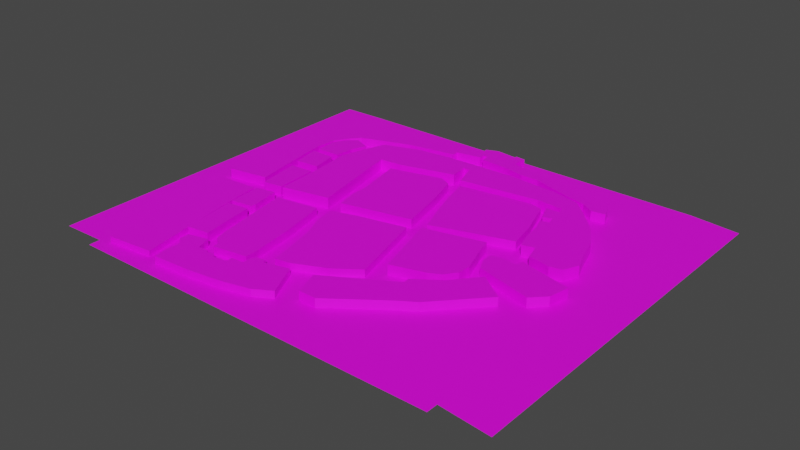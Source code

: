 # Source: old_town.blend  (saved by Blender 3.4.6; exported with 4.5.12 LTS)
import bpy
from mathutils import Matrix  # noqa: F401  (used for matrix-valued properties, if any)

bpy.ops.wm.read_factory_settings(use_empty=True)
scene = bpy.context.scene
scene.name = 'Scene'

# ---- collections
col_collection = bpy.data.collections.new('Collection'); scene.collection.children.link(col_collection)

# ---- images (referenced by path relative to the original .blend; pixels are not part of the script)
import os
ASSET_DIR = os.environ.get("B2B_ASSET_DIR", "")  # directory of the original .blend (textures are referenced by path, not embedded)
HERE = os.path.dirname(os.path.abspath(__file__))  # packed textures are extracted next to this script under _unpacked/

def load_image(name, relpath, width, height, colorspace="sRGB"):
    """Load a texture the original file referenced (path relative to the .blend, or extracted next to this script)."""
    p = next((c for c in (os.path.join(HERE, relpath), os.path.join(ASSET_DIR, relpath)) if relpath and os.path.exists(c)), "")
    if p:
        img = bpy.data.images.load(p, check_existing=True)
        img.name = name
    else:  # same state as the original file: an image datablock whose file is absent (Cycles renders it pink)
        img = bpy.data.images.new(name, width, height)
        img.source = "FILE"
        img.filepath = "//" + (relpath or name)
    img.colorspace_settings.name = colorspace
    return img
img_paving_cobble_png = load_image('Paving-Cobble.png', 'Paving-Cobble.png', 1024, 1024, 'sRGB')
img_brick_tan_2_png = load_image('Brick-Tan-2.png', 'Brick-Tan-2.png', 1024, 1024, 'sRGB')
img_wood_mid_png = load_image('Wood-Mid.png', 'Wood-Mid.png', 1024, 1024, 'sRGB')

# ---- materials (node trees are filled in below, after node groups)
mat_street = bpy.data.materials.new('Street')
mat_street.use_transparent_shadow = False
mat_roof = bpy.data.materials.new('Roof')
mat_roof.alpha_threshold = 0.0
mat_roof.use_transparent_shadow = False
mat_roof.roughness = 0.5
mat_roof.line_color = (0.0, 0.0, 0.0, 1.0)
mat_wood = bpy.data.materials.new('Wood')
mat_wood.use_transparent_shadow = False
mat_wood.diffuse_color = (1.0, 1.0, 1.0, 1.0)

# ---- material node trees
mat_street.use_nodes = True; mat_street.node_tree.nodes.clear()
_N = mat_street.node_tree.nodes; _L = mat_street.node_tree.links
n0 = _N.new('ShaderNodeBsdfPrincipled'); n0.name = 'Principled BSDF'; n0.location = (10, 300)
n0.distribution = 'GGX'
n0.subsurface_method = 'RANDOM_WALK_SKIN'
n0.inputs[3].default_value = 1.45
n0.inputs[27].default_value = (0.0, 0.0, 0.0, 1.0)
n0.inputs[28].default_value = 1.0
n1 = _N.new('ShaderNodeOutputMaterial'); n1.name = 'Material Output'; n1.location = (300, 300)
n2 = _N.new('ShaderNodeTexImage'); n2.name = 'Image Texture'; n2.location = (-259, 186)
n2.image = img_paving_cobble_png
n3 = _N.new('ShaderNodeTexCoord'); n3.name = 'Texture Coordinate'; n3.location = (-686, 139)
n4 = _N.new('ShaderNodeMapping'); n4.name = 'Mapping'; n4.location = (-460, 249)
n4.vector_type = 'TEXTURE'
n4.inputs[3].default_value = (0.01, 0.01, 1.0)
_L.new(n0.outputs[0], n1.inputs[0])
_L.new(n2.outputs[0], n0.inputs[0])
_L.new(n4.outputs[0], n2.inputs[0])
_L.new(n3.outputs[2], n4.inputs[0])
n1.is_active_output = True
mat_roof.use_nodes = True; mat_roof.node_tree.nodes.clear()
_N = mat_roof.node_tree.nodes; _L = mat_roof.node_tree.links
n0 = _N.new('ShaderNodeOutputMaterial'); n0.name = 'Material Output'; n0.location = (300, 300)
n1 = _N.new('ShaderNodeBsdfPrincipled'); n1.name = 'Principled BSDF'; n1.location = (10, 300)
n1.distribution = 'GGX'
n1.subsurface_method = 'BURLEY'
n1.inputs[3].default_value = 1.45
n1.inputs[27].default_value = (0.0, 0.0, 0.0, 1.0)
n1.inputs[28].default_value = 1.0
n2 = _N.new('ShaderNodeTexImage'); n2.name = 'Image Texture.001'; n2.location = (-400, 195)
n2.image = img_brick_tan_2_png
n3 = _N.new('ShaderNodeTexCoord'); n3.name = 'Texture Coordinate'; n3.location = (-879, 108)
n4 = _N.new('ShaderNodeMapping'); n4.name = 'Mapping'; n4.location = (-653, 218)
n4.vector_type = 'TEXTURE'
n4.inputs[3].default_value = (0.1, 0.1, 1.0)
_L.new(n1.outputs[0], n0.inputs[0])
_L.new(n2.outputs[0], n1.inputs[0])
_L.new(n3.outputs[2], n4.inputs[0])
_L.new(n4.outputs[0], n2.inputs[0])
n0.is_active_output = True
mat_wood.use_nodes = True; mat_wood.node_tree.nodes.clear()
_N = mat_wood.node_tree.nodes; _L = mat_wood.node_tree.links
n0 = _N.new('ShaderNodeBsdfPrincipled'); n0.name = 'Principled BSDF'; n0.location = (0, 300)
n0.distribution = 'GGX'
n0.subsurface_method = 'BURLEY'
n0.inputs[3].default_value = 1.45
n0.inputs[27].default_value = (0.0, 0.0, 0.0, 1.0)
n0.inputs[28].default_value = 1.0
n1 = _N.new('ShaderNodeOutputMaterial'); n1.name = 'Material Output'; n1.location = (300, 300)
n2 = _N.new('ShaderNodeTexCoord'); n2.name = 'Texture Coordinate'; n2.location = (-686, 139)
n3 = _N.new('ShaderNodeTexImage'); n3.name = 'Image Texture'; n3.location = (-286, 149)
n3.image = img_wood_mid_png
n4 = _N.new('ShaderNodeMapping'); n4.name = 'Mapping'; n4.location = (-460, 249)
n4.vector_type = 'TEXTURE'
n4.inputs[3].default_value = (0.1, 0.1, 1.0)
_L.new(n0.outputs[0], n1.inputs[0])
_L.new(n2.outputs[2], n4.inputs[0])
_L.new(n3.outputs[0], n0.inputs[0])
_L.new(n4.outputs[0], n3.inputs[0])
n1.is_active_output = True

# ---- world
world_world = bpy.data.worlds.new('World'); scene.world = world_world
world_world.use_nodes = True; world_world.node_tree.nodes.clear()
_N = world_world.node_tree.nodes; _L = world_world.node_tree.links
n0 = _N.new('ShaderNodeOutputWorld'); n0.name = 'World Output'; n0.location = (300, 300)
n1 = _N.new('ShaderNodeBackground'); n1.name = 'Background'; n1.location = (10, 300)
n1.inputs[0].default_value = (0.05088, 0.05088, 0.05088, 1.0)
_L.new(n1.outputs[0], n0.inputs[0])
n0.is_active_output = True
world_world.color = (0.05088, 0.05088, 0.05088)
world_world.use_sun_shadow = False
world_world.sun_shadow_jitter_overblur = 0.0

# ---- meshes
me_plane_001 = bpy.data.meshes.new('Plane.001')
me_plane_001.from_pydata([(-1.0, -1.0, 0.0), (1.0, -1.0, 0.0), (-1.0, 1.0, 0.0), (1.0, 1.0, 0.0), (0.246, -0.3922, 0.0), (0.1411, -0.02393, 0.0), (0.4595, 0.05302, 0.0), (0.4806, -0.02738, 0.0), (0.5102, -0.1077, 0.0), (0.5332, -0.1795, 0.0), (0.5312, -0.2486, 0.0), (0.486, -0.3098, 0.0), (0.4245, -0.3409, 0.0), (0.07603, -0.07962, 0.0), (-0.2587, -0.366, 0.0), (0.06616, -0.04527, 0.0), (-0.3088, -0.2523, 0.0), (-0.3252, -0.1451, 0.0), (-0.1923, -0.1001, 0.0), (0.1836, -0.4714, 0.0), (0.05846, -0.5631, 0.0), (-0.1132, -0.6408, 0.0), (-0.1887, -0.6546, 0.0), (-0.2495, -0.3964, 0.0), (-0.3354, -0.4316, 0.0), (-0.5507, -0.6308, 0.0), (-0.396, -0.1676, 0.0), (-0.3695, -0.2762, 0.0), (-0.6049, -0.3344, 0.0), (-0.6276, -0.2035, 0.0), (-0.3002, -0.6765, 0.0), (-0.2998, -0.7246, 0.0), (-0.4843, -0.754, 0.0), (-0.49, -0.7154, 0.0), (-0.5335, -0.6873, 0.0), (-0.6641, -0.131, 0.0), (-0.4054, -0.07749, 0.0), (-0.4892, 0.342, 0.0), (-0.5075, 0.4433, 0.0), (-0.3816, 0.4567, 0.0), (-0.09638, 0.536, 0.0), (-0.1083, 0.6366, 0.0), (-0.07145, 0.6346, 0.0), (-0.02968, 0.5021, 0.0), (0.4013, 0.5614, 0.0), (0.4502, 0.5571, 0.0), (0.5397, 0.5549, 0.0), (0.5523, 0.5162, 0.0), (0.4792, 0.5126, 0.0), (0.5181, 0.4216, 0.0), (0.5624, 0.4363, 0.0), (0.5745, 0.3938, 0.0), (0.5281, 0.3836, 0.0), (0.5552, 0.3116, 0.0), (0.5704, 0.2068, 0.0), (0.5987, 0.1234, 0.0), (0.6645, 0.1415, 0.0), (0.6856, 0.06002, 0.0), (0.8033, 0.03525, 0.0), (0.869, 0.04862, 0.0), (0.9028, 0.1278, 0.0), (0.8659, 0.2266, 0.0), (0.8285, 0.3466, 0.0), (0.7589, 0.4606, 0.0), (0.6347, 0.591, 0.0), (0.5605, 0.6581, 0.0), (0.4074, 0.6912, 0.0), (0.1382, 0.7099, 0.0), (-0.08504, 0.7039, 0.0), (-0.2526, 0.6961, 0.0), (-0.4301, 0.675, 0.0), (-0.6274, 0.6076, 0.0), (-0.6699, 0.4838, 0.0), (-0.7048, 0.3553, 0.0), (-0.6797, 0.1351, 0.0), (-0.3365, -0.06166, 0.0), (0.04146, 0.02261, 0.0), (-0.0139, 0.2661, 0.0), (-0.07008, 0.455, 0.0), (-0.1321, 0.484, 0.0), (-0.416, 0.4116, 0.0), (-0.3623, 0.1541, 0.0), (-0.3622, 0.05722, 0.0), (0.5479, 0.1585, 0.0), (0.2486, 0.06846, 0.0), (0.1325, 0.02896, 0.0), (0.07537, 0.1818, 0.0), (0.02777, 0.3276, 0.0), (-0.008578, 0.4757, 0.0), (0.2367, 0.5134, 0.0), (0.3797, 0.5313, 0.0), (0.4472, 0.5169, 0.0), (0.516, 0.3124, 0.0), (1.264, -1.028, 0.0), (1.264, 0.9718, 0.0), (-1.0, -1.06, 0.0), (1.0, -1.06, 0.0), (-1.233, -1.006, 0.0), (-1.233, 0.9942, 0.0), (-0.8301, 0.102, 0.0), (-0.7014, 0.1126, 0.0), (-0.6908, -0.122, 0.0), (-0.7948, -0.1361, 0.0), (-0.8683, 0.3042, 0.0), (-0.7137, 0.1655, 0.0), (-0.7384, 0.3048, 0.0), (-0.8394, 0.1514, 0.0), (-0.728, 0.406, 0.0), (-0.7953, 0.553, 0.0), (-0.7328, 0.3418, 0.0), (-0.8648, 0.3378, 0.0), (-0.8674, 0.4518, 0.0), (-0.8409, 0.5115, 0.0), (-0.7819, 0.5652, 0.0), (-0.6931, 0.5314, 0.0), (-0.7249, 0.4479, 0.0), (-0.8964, 0.4525, 0.0), (-0.9329, 0.6456, 0.0), (-0.8168, 0.5998, 0.0), (-0.8696, 0.7151, 0.0), (-1.0, 0.5387, 0.0), (-1.0, -0.12, 0.0), (-1.05, -0.1283, 0.0), (-1.063, 0.4372, 0.0), (-1.079, 0.2038, 0.0), (-1.073, -0.02159, 0.0), (-1.062, -0.1211, 0.0), (-0.8336, -0.09254, 0.0), (-0.8648, 0.09776, 0.0), (-0.8893, 0.2562, 0.0), (-0.9039, 0.3782, 0.0), (-0.8926, 0.4896, 0.0), (-0.8429, 0.5699, 0.0), (-0.8973, 0.7025, 0.0), (-0.8025, 0.6163, 0.0), (-0.5346, 0.7118, 0.0), (-0.2747, 0.7575, 0.0), (-0.2707, 0.7774, 0.0), (-0.2747, 0.7933, 0.0), (-0.1374, 0.8192, 0.0), (-0.1361, 0.8503, 0.0), (-0.1109, 0.8503, 0.0), (-0.1082, 0.8033, 0.0), (0.04625, 0.792, 0.0), (0.1583, 0.7714, 0.0), (0.2584, 0.7714, 0.0), (0.4686, 0.7078, 0.0), (0.584, 0.6819, 0.0), (0.651, 0.6401, 0.0), (0.7252, 0.6514, 0.0), (0.6974, 0.723, 0.0), (0.647, 0.7277, 0.0), (0.6112, 0.723, 0.0), (0.4096, 0.7926, 0.0), (0.2624, 0.8364, 0.0), (0.1789, 0.8457, 0.0), (0.05156, 0.8643, 0.0), (0.06018, 0.9445, 0.0), (0.005805, 0.9505, 0.0), (0.004479, 0.9365, 0.0), (-0.1102, 0.9485, 0.0), (-0.1726, 0.9233, 0.0), (-0.1712, 0.8702, 0.0), (-0.3861, 0.8477, 0.0), (-0.585, 0.8278, 0.0), (-0.7401, 0.7827, 0.0), (-0.8449, 0.7263, 0.0), (-0.7266, -0.7661, 0.0), (-0.9486, -0.956, 0.0), (-1.0, -0.1966, 0.0), (-1.0, -0.6086, 0.0), (-1.046, -0.2026, 0.0), (-1.031, -0.3687, 0.0), (-0.8197, -0.186, 0.0), (-0.7852, -0.4334, 0.0), (-0.6932, -0.9555, 0.0), (-0.924, -0.9797, 0.0), (-0.9451, -0.9797, 0.0), (-0.7847, -0.1989, 0.0), (-0.6778, -0.1773, 0.0), (-0.6494, -0.3355, 0.0), (-0.6548, -0.3626, 0.0), (-0.7684, -0.3788, 0.0), (-0.5981, -0.6672, 0.0), (-0.6406, -0.6999, 0.0), (-0.5939, -0.694, 0.0), (-0.7563, -0.414, 0.0), (-0.6399, -0.3991, 0.0), (-0.7116, -0.7089, 0.0), (-0.6697, -0.7427, 0.0), (-0.5628, -0.717, 0.0), (-0.5371, -0.7968, 0.0), (-0.4817, -0.7914, 0.0), (-0.4722, -0.8036, 0.0), (-0.4357, -0.7968, 0.0), (-0.4167, -0.8158, 0.0), (-0.3667, -0.8077, 0.0), (-0.3423, -0.8009, 0.0), (-0.3477, -0.7711, 0.0), (-0.2787, -0.7657, 0.0), (-0.2787, -0.7238, 0.0), (-0.2666, -0.6954, 0.0), (-0.2152, -0.6886, 0.0), (-0.2084, -0.7089, 0.0), (-0.07853, -0.6737, 0.0), (0.009399, -0.8523, 0.0), (-0.08124, -0.9064, 0.0), (-0.226, -0.9416, 0.0), (-0.4086, -0.9673, 0.0), (-0.6223, -0.9795, 0.0), (-0.6345, -0.9024, 0.0), (-0.6318, -0.8293, 0.0), (-0.6697, -0.7955, 0.0), (0.07314, -0.7284, 0.0), (0.1356, -0.6069, 0.0), (0.5775, -0.2574, 0.0), (0.6662, -0.4134, 0.0), (0.7724, -0.299, 0.0), (0.629, -0.1962, 0.0), (0.09462, -0.7941, 0.0), (0.1907, -0.7968, 0.0), (0.4585, -0.5993, 0.0), (0.5464, -0.5425, 0.0), (0.514, -0.3328, 0.0), (0.3868, -0.4208, 0.0), (0.3909, -0.4559, 0.0), (0.04998, -0.6575, 0.0), (0.5708, -0.1516, 0.0), (0.5397, -0.08799, 0.0), (0.5397, -0.02982, 0.0), (0.5897, -0.01765, 0.0), (0.675, -0.02982, 0.0), (0.6844, 0.01076, 0.0), (0.9604, -0.05417, 0.0), (0.9387, -0.1624, 0.0), (0.8698, -0.2327, 0.0), (0.005805, 0.9528, 12.35), (0.004479, 0.9389, 12.35)], [], [(0, 1, 216, 222, 221, 220, 219, 213, 205, 206, 207, 208, 209, 210, 211, 212, 189, 167, 175, 176, 177, 168), (6, 7, 8, 228, 229, 230, 231, 232, 233, 1, 3, 60, 59, 58, 57, 56, 55, 54, 83, 84, 85, 86, 87, 88, 78, 77, 76, 5), (2, 119, 166, 165, 164, 163, 162, 161, 160, 159, 158, 157, 156, 155, 154, 153, 152, 151, 150, 149, 148, 147, 146, 145, 144, 143, 142, 141, 140, 139, 138, 137, 136, 135, 134, 118, 108, 113, 114, 115, 107, 73, 72, 71, 70, 69, 68, 67, 66, 65, 64, 63, 62, 61, 60, 3), (5, 76, 75, 82, 81, 80, 38, 37, 36, 35, 101, 102, 99, 106, 103, 116, 130, 129, 128, 127, 121, 169, 173, 178, 179, 180, 28, 29, 26, 27, 24, 14, 16, 17, 18, 15, 13), (78, 88, 89, 90, 91, 92, 83, 54, 53, 52, 51, 50, 49, 48, 47, 46, 45, 44, 43, 42, 41, 40, 39, 38, 80, 79), (3, 1, 93, 94), (1, 0, 95, 96), (0, 170, 172, 171, 169, 121, 122, 126, 125, 124, 123, 120, 2, 98, 97), (2, 117, 133, 119), (74, 104, 106, 99, 100, 101, 35), (120, 117, 2), (118, 132, 131, 116, 103, 105, 104, 74, 73, 107, 109, 110, 111, 112, 108), (168, 170, 0), (28, 180, 181, 182, 178, 173, 174, 167, 184, 188, 186, 187, 183, 25), (167, 189, 190, 191, 192, 193, 194, 195, 196, 197, 198, 199, 200, 201, 202, 203, 204, 205, 213, 226, 214, 4, 5, 13, 19, 20, 21, 22, 23, 14, 24, 30, 31, 32, 33, 34, 25, 183, 185, 184), (214, 225, 224, 223, 215, 9, 10, 11, 12, 4), (1, 233, 234, 235, 227, 228, 8, 9, 215, 218, 217, 216), (158, 159, 237, 236)])
_uv = me_plane_001.uv_layers.new(name='UVMap')
_uv.uv.foreach_set('vector', [0.3626, 0.001001, 0.3626, 0.3626, 0.001001, 0.3023, 0.0806, 0.2806, 0.1156, 0.2647, 0.2374, 0.2163, 0.2357, 0.1989, 0.1952, 0.195, 0.2716, 0.1835, 0.3049, 0.1671, 0.3266, 0.141, 0.3425, 0.1079, 0.35, 0.06929, 0.3024, 0.06709, 0.2574, 0.06758, 0.2366, 0.06073, 0.204, 0.06073, 0.2184, 0.05044, 0.3352, 0.05648, 0.3501, 0.01475, 0.3501, 0.01093, 0.3355, 0.0103, 0.18, 0.555, 0.1871, 0.5405, 0.1971, 0.526, 0.2071, 0.5295, 0.2071, 0.5401, 0.224, 0.5423, 0.2528, 0.5401, 0.256, 0.5474, 0.3492, 0.5357, 0.3626, 0.3646, 0.3626, 0.7263, 0.3298, 0.5686, 0.3184, 0.5542, 0.2962, 0.5518, 0.2564, 0.5563, 0.2492, 0.571, 0.227, 0.5678, 0.2174, 0.5828, 0.2099, 0.5741, 0.1087, 0.5578, 0.06946, 0.5507, 0.05015, 0.5783, 0.03407, 0.6047, 0.02178, 0.6315, 0.001001, 0.6277, 0.01998, 0.5936, 0.03869, 0.5495, 0.07238, 0.5411, 0.3646, 0.2713, 0.394, 0.1606, 0.3982, 0.1663, 0.416, 0.1942, 0.4432, 0.2198, 0.4787, 0.237, 0.5171, 0.256, 0.5158, 0.2777, 0.5266, 0.2908, 0.5475, 0.2912, 0.5475, 0.297, 0.5575, 0.297, 0.5575, 0.2637, 0.5809, 0.262, 0.5962, 0.262, 0.6237, 0.2508, 0.6615, 0.2315, 0.6679, 0.235, 0.6771, 0.2354, 0.6836, 0.2073, 0.6704, 0.1993, 0.6575, 0.2134, 0.6361, 0.2187, 0.5968, 0.2352, 0.5787, 0.2306, 0.558, 0.2339, 0.5298, 0.2315, 0.5284, 0.2506, 0.5239, 0.2495, 0.5243, 0.2367, 0.5, 0.2198, 0.501, 0.2135, 0.5007, 0.2051, 0.4546, 0.1745, 0.4081, 0.1232, 0.4058, 0.1158, 0.4107, 0.09761, 0.4128, 0.1032, 0.4296, 0.09343, 0.4255, 0.05776, 0.4258, 0.04048, 0.431, 0.02076, 0.4347, 0.07498, 0.4399, 0.1277, 0.4742, 0.1642, 0.5059, 0.181, 0.536, 0.1918, 0.5763, 0.2045, 0.6253, 0.2091, 0.6537, 0.2026, 0.6685, 0.1785, 0.6935, 0.1307, 0.7084, 0.08719, 0.7176, 0.03978, 0.7263, 0.001001, 0.7263, 0.3626, 0.6201, 0.3646, 0.6254, 0.3995, 0.5315, 0.5044, 0.5796, 0.5245, 0.6219, 0.5346, 0.7263, 0.5775, 0.7263, 0.6083, 0.6848, 0.5923, 0.5142, 0.5235, 0.4518, 0.5957, 0.4517, 0.6047, 0.4298, 0.6345, 0.5285, 0.6699, 0.5486, 0.6778, 0.611, 0.7024, 0.6716, 0.7263, 0.638, 0.7208, 0.5869, 0.7037, 0.5214, 0.6799, 0.443, 0.6507, 0.4059, 0.6979, 0.3724, 0.69, 0.4042, 0.6368, 0.4039, 0.6249, 0.4295, 0.595, 0.3646, 0.57, 0.3718, 0.5568, 0.4256, 0.5772, 0.4762, 0.5113, 0.4328, 0.492, 0.3701, 0.4656, 0.4103, 0.4494, 0.4524, 0.4763, 0.4968, 0.4923, 0.5365, 0.457, 0.5995, 0.385, 0.5859, 0.3784, 0.8469, 0.1388, 0.8301, 0.1566, 0.7835, 0.2312, 0.7582, 0.2751, 0.7567, 0.2977, 0.8417, 0.3366, 0.9081, 0.3595, 0.8834, 0.3626, 0.8374, 0.3491, 0.8078, 0.3345, 0.7976, 0.3484, 0.7797, 0.341, 0.7917, 0.3281, 0.7548, 0.3082, 0.7444, 0.3311, 0.7283, 0.3239, 0.738, 0.2953, 0.7419, 0.2794, 0.8205, 0.1477, 0.7651, 0.1234, 0.7686, 0.1115, 0.8131, 0.1237, 0.8834, 0.03983, 0.9046, 0.001001, 0.9081, 0.03267, 0.8411, 0.1167, 0.001001, 0.999, 0.3626, 0.999, 0.3626, 0.9101, 0.001001, 0.9101, 0.8172, 0.7263, 0.8172, 0.3646, 0.7283, 0.3646, 0.7283, 0.7263, 0.3646, 0.9987, 0.3646, 0.9814, 0.4128, 0.9708, 0.4357, 0.9634, 0.3646, 0.9631, 0.3646, 0.9597, 0.4429, 0.9601, 0.4614, 0.9598, 0.4779, 0.9554, 0.4871, 0.9454, 0.4624, 0.935, 0.3646, 0.9305, 0.3646, 0.9101, 0.7263, 0.9103, 0.7263, 0.999, 0.999, 0.7283, 0.9101, 0.7283, 0.9101, 0.8172, 0.999, 0.8172, 0.8071, 0.8192, 0.8172, 0.854, 0.8172, 0.999, 0.8023, 0.9947, 0.8012, 0.8467, 0.7318, 0.8646, 0.7283, 0.8354, 0.9081, 0.7293, 0.9081, 0.8172, 0.7293, 0.8172, 0.999, 0.9081, 0.9607, 0.9051, 0.8775, 0.8954, 0.8575, 0.8894, 0.8192, 0.8622, 0.9444, 0.8523, 0.9068, 0.8269, 0.9261, 0.8192, 0.999, 0.8582, 0.999, 0.8686, 0.9661, 0.8581, 0.8374, 0.8676, 0.8851, 0.8871, 0.9369, 0.8951, 0.999, 0.8985, 0.7283, 0.7283, 0.9071, 0.7283, 0.7283, 0.8162, 0.911, 0.4776, 0.9308, 0.4735, 0.9354, 0.4893, 0.9872, 0.487, 0.9803, 0.3762, 0.9949, 0.3646, 0.999, 0.5183, 0.999, 0.7263, 0.9555, 0.6953, 0.9879, 0.6932, 0.9846, 0.5096, 0.9316, 0.513, 0.934, 0.6801, 0.9101, 0.663, 0.7263, 0.9081, 0.7135, 0.8989, 0.6803, 0.8835, 0.6289, 0.8886, 0.6076, 0.8814, 0.5974, 0.8815, 0.585, 0.8764, 0.5673, 0.8761, 0.5497, 0.8693, 0.5426, 0.8657, 0.56, 0.8633, 0.5329, 0.8545, 0.5541, 0.8502, 0.5632, 0.8458, 0.5444, 0.839, 0.5312, 0.8402, 0.4929, 0.8211, 0.3646, 0.8288, 0.3997, 0.8085, 0.4455, 0.804, 0.4341, 0.7886, 0.4948, 0.7534, 0.7263, 0.7283, 0.7263, 0.7418, 0.4818, 0.769, 0.4896, 0.7934, 0.5245, 0.8219, 0.5501, 0.8323, 0.7069, 0.8132, 0.7263, 0.8111, 0.7263, 0.827, 0.5873, 0.8479, 0.5628, 0.8528, 0.6277, 0.8779, 0.6496, 0.8746, 0.6827, 0.8769, 0.7187, 0.8732, 0.7207, 0.8826, 0.7054, 0.8848, 0.7226, 0.891, 0.9299, 0.3626, 0.9101, 0.1768, 0.9299, 0.1656, 0.9267, 0.06824, 0.9415, 0.007774, 0.999, 0.001001, 0.9638, 0.02793, 0.9494, 0.07374, 0.9569, 0.1165, 0.999, 0.2262, 0.3626, 0.7283, 0.3626, 0.9081, 0.3417, 0.8877, 0.2842, 0.8749, 0.04795, 0.8927, 0.02521, 0.905, 0.001001, 0.9015, 0.01694, 0.8877, 0.04975, 0.8726, 0.09295, 0.8838, 0.2041, 0.8631, 0.1155, 0.8423, 0.9081, 0.3646, 0.8192, 0.3646, 0.8192, 0.7263, 0.9081, 0.7263])
me_plane_001.materials.append(mat_street)
me_plane_001.update()
me_plane_002 = bpy.data.meshes.new('Plane.002')
me_plane_002.from_pydata([(0.07603, -0.07962, 0.0), (-0.2587, -0.366, 0.0), (0.06616, -0.04527, 0.0), (-0.3088, -0.2523, 0.0), (-0.3252, -0.1451, 0.0), (-0.1923, -0.1001, 0.0), (0.1836, -0.4714, 0.0), (0.05846, -0.5631, 0.0), (-0.1132, -0.6408, 0.0), (-0.1887, -0.6546, 0.0), (-0.2495, -0.3964, 0.0), (0.06616, -0.04527, 10.06), (0.07603, -0.07962, 10.06), (-0.2587, -0.366, 10.06), (-0.3088, -0.2523, 10.06), (-0.3252, -0.1451, 10.06), (-0.1923, -0.1001, 10.06), (0.1836, -0.4714, 10.06), (0.05846, -0.5631, 10.06), (-0.1132, -0.6408, 10.06), (-0.1887, -0.6546, 10.06), (-0.2495, -0.3964, 10.06)], [], [(13, 21, 20, 19, 18, 17, 12, 11, 16, 15, 14), (0, 2, 11, 12), (3, 1, 13, 14), (4, 3, 14, 15), (5, 4, 15, 16), (2, 5, 16, 11), (6, 0, 12, 17), (7, 6, 17, 18), (8, 7, 18, 19), (9, 8, 19, 20), (10, 9, 20, 21), (1, 10, 21, 13)])
me_plane_002.polygons.foreach_set('material_index', [0, 1, 1, 1, 1, 1, 1, 1, 1, 1, 1, 1])
_uv = me_plane_002.uv_layers.new(name='UVMap')
_uv.uv.foreach_set('vector', [0.6314, 0.5699, 0.6316, 0.5626, 0.6288, 0.5025, 0.6513, 0.501, 0.7062, 0.5077, 0.749, 0.5202, 0.749, 0.6124, 0.7489, 0.6205, 0.6711, 0.624, 0.6297, 0.6222, 0.626, 0.5977, 0.499, 0.249, 0.499, 0.126, 0.001001, 0.126, 0.001001, 0.249, 0.624, 0.001001, 0.501, 0.001001, 0.501, 0.499, 0.624, 0.499, 0.499, 0.374, 0.499, 0.251, 0.001001, 0.251, 0.001001, 0.374, 0.749, 0.001001, 0.626, 0.001001, 0.626, 0.499, 0.749, 0.499, 0.499, 0.499, 0.499, 0.376, 0.001001, 0.376, 0.001001, 0.499, 0.874, 0.001001, 0.751, 0.001001, 0.751, 0.499, 0.874, 0.499, 0.499, 0.624, 0.499, 0.501, 0.001001, 0.501, 0.001001, 0.624, 0.999, 0.001001, 0.876, 0.001001, 0.876, 0.499, 0.999, 0.499, 0.499, 0.749, 0.499, 0.626, 0.001001, 0.626, 0.001001, 0.749, 0.624, 0.501, 0.501, 0.501, 0.501, 0.999, 0.624, 0.999, 0.499, 0.124, 0.499, 0.001001, 0.001001, 0.001001, 0.001001, 0.124])
me_plane_002.materials.append(mat_roof)
me_plane_002.materials.append(mat_wood)
me_plane_002.update()
me_plane_003 = bpy.data.meshes.new('Plane.003')
me_plane_003.from_pydata([(-0.3354, -0.4316, 0.0), (-0.5507, -0.6308, 0.0), (-0.396, -0.1676, 0.0), (-0.3695, -0.2762, 0.0), (-0.6049, -0.3344, 0.0), (-0.6276, -0.2035, 0.0), (-0.3002, -0.6765, 0.0), (-0.2998, -0.7246, 0.0), (-0.4843, -0.754, 0.0), (-0.49, -0.7154, 0.0), (-0.5335, -0.6873, 0.0), (-0.396, -0.1676, 10.59), (-0.3695, -0.2762, 10.59), (-0.3354, -0.4316, 10.59), (-0.5507, -0.6308, 10.59), (-0.6049, -0.3344, 10.59), (-0.6276, -0.2035, 10.59), (-0.3002, -0.6765, 10.59), (-0.2998, -0.7246, 10.59), (-0.4843, -0.754, 10.59), (-0.49, -0.7154, 10.59), (-0.5335, -0.6873, 10.59)], [], [(6, 0, 13, 17), (14, 21, 20, 19, 18, 17, 13, 12, 11, 16, 15), (7, 6, 17, 18), (8, 7, 18, 19), (9, 8, 19, 20), (10, 9, 20, 21), (1, 10, 21, 14), (3, 2, 11, 12), (0, 3, 12, 13), (4, 1, 14, 15), (5, 4, 15, 16), (2, 5, 16, 11)])
me_plane_003.polygons.foreach_set('material_index', [2, 1, 2, 2, 2, 2, 2, 2, 2, 2, 2, 2])
_uv = me_plane_003.uv_layers.new(name='UVMap')
_uv.uv.foreach_set('vector', [0.499, 0.249, 0.499, 0.126, 0.001001, 0.126, 0.001001, 0.249, 0.749, 0.5944, 0.7456, 0.607, 0.7269, 0.6147, 0.7276, 0.6231, 0.6348, 0.624, 0.6306, 0.6138, 0.626, 0.5606, 0.6288, 0.5264, 0.632, 0.5024, 0.7484, 0.501, 0.749, 0.5296, 0.624, 0.001001, 0.501, 0.001001, 0.501, 0.499, 0.624, 0.499, 0.499, 0.374, 0.499, 0.251, 0.001001, 0.251, 0.001001, 0.374, 0.749, 0.001001, 0.626, 0.001001, 0.626, 0.499, 0.749, 0.499, 0.499, 0.499, 0.499, 0.376, 0.001001, 0.376, 0.001001, 0.499, 0.874, 0.001001, 0.751, 0.001001, 0.751, 0.499, 0.874, 0.499, 0.499, 0.624, 0.499, 0.501, 0.001001, 0.501, 0.001001, 0.624, 0.999, 0.001001, 0.876, 0.001001, 0.876, 0.499, 0.999, 0.499, 0.499, 0.749, 0.499, 0.626, 0.001001, 0.626, 0.001001, 0.749, 0.624, 0.501, 0.501, 0.501, 0.501, 0.999, 0.624, 0.999, 0.499, 0.124, 0.499, 0.001001, 0.001001, 0.001001, 0.001001, 0.124])
me_plane_003.materials.append(mat_street)
me_plane_003.materials.append(mat_roof)
me_plane_003.materials.append(mat_wood)
me_plane_003.update()
me_plane_004 = bpy.data.meshes.new('Plane.004')
me_plane_004.from_pydata([(-0.5981, -0.6672, 0.0), (-0.6406, -0.6999, 0.0), (-0.5939, -0.694, 0.0), (-0.7563, -0.414, 0.0), (-0.6399, -0.3991, 0.0), (-0.7116, -0.7089, 0.0), (-0.5981, -0.6649, 12.35), (-0.5939, -0.6917, 12.35), (-0.6406, -0.6976, 12.35), (-0.7563, -0.4117, 12.35), (-0.6399, -0.3968, 12.35), (-0.7116, -0.7066, 12.35)], [], [(6, 10, 9, 11, 8, 7), (2, 0, 6, 7), (1, 2, 7, 8), (4, 3, 9, 10), (0, 4, 10, 6), (5, 1, 8, 11), (3, 5, 11, 9)])
me_plane_004.polygons.foreach_set('material_index', [0, 1, 1, 1, 1, 1, 1])
_uv = me_plane_004.uv_layers.new(name='UVMap')
_uv.uv.foreach_set('vector', [0.2738, 0.1902, 0.2747, 0.1019, 0.3626, 0.101, 0.3626, 0.1981, 0.309, 0.1986, 0.2737, 0.199, 0.08991, 0.001001, 0.001001, 0.001001, 0.001001, 0.799, 0.08991, 0.799, 0.7263, 0.899, 0.7263, 0.801, 0.001001, 0.801, 0.001001, 0.899, 0.1808, 0.001001, 0.09191, 0.001001, 0.09191, 0.799, 0.1808, 0.799, 0.7263, 0.999, 0.7263, 0.901, 0.001001, 0.901, 0.001001, 0.999, 0.2717, 0.001001, 0.1828, 0.001001, 0.1828, 0.799, 0.2717, 0.799, 0.999, 0.099, 0.999, 0.001001, 0.2737, 0.001001, 0.2737, 0.099])
me_plane_004.materials.append(mat_roof)
me_plane_004.materials.append(mat_wood)
me_plane_004.update()
me_plane_005 = bpy.data.meshes.new('Plane.005')
me_plane_005.from_pydata([(-0.7266, -0.7661, 0.0), (-0.9486, -0.956, 0.0), (-1.0, -0.1966, 0.0), (-1.0, -0.6086, 0.0), (-1.046, -0.2026, 0.0), (-1.031, -0.3687, 0.0), (-0.8197, -0.186, 0.0), (-0.7852, -0.4334, 0.0), (-0.6932, -0.9555, 0.0), (-0.924, -0.9797, 0.0), (-0.9451, -0.9797, 0.0), (-1.046, -0.2003, 7.409), (-1.0, -0.1943, 7.409), (-1.0, -0.6062, 7.409), (-1.031, -0.3664, 7.409), (-0.8197, -0.1837, 7.409), (-0.7852, -0.431, 7.409), (-0.7266, -0.7638, 7.409), (-0.9486, -0.9537, 7.409), (-0.6932, -0.9532, 7.409), (-0.924, -0.9773, 7.409), (-0.9451, -0.9773, 7.409)], [], [(2, 4, 11, 12), (18, 21, 20, 19, 17, 16, 15, 12, 11, 14, 13), (5, 3, 13, 14), (4, 5, 14, 11), (6, 2, 12, 15), (7, 6, 15, 16), (0, 7, 16, 17), (3, 1, 18, 13), (8, 0, 17, 19), (9, 8, 19, 20), (10, 9, 20, 21), (1, 10, 21, 18)])
me_plane_005.polygons.foreach_set('material_index', [1, 0, 1, 1, 1, 1, 1, 1, 1, 1, 1, 1])
_uv = me_plane_005.uv_layers.new(name='UVMap')
_uv.uv.foreach_set('vector', [0.124, 0.126, 0.001001, 0.126, 0.001001, 0.624, 0.124, 0.624, 0.499, 0.2433, 0.499, 0.247, 0.4785, 0.2475, 0.251, 0.249, 0.2562, 0.2193, 0.2654, 0.1671, 0.2633, 0.1286, 0.4398, 0.1261, 0.4852, 0.126, 0.4947, 0.1517, 0.499, 0.1891, 0.624, 0.001001, 0.501, 0.001001, 0.501, 0.499, 0.624, 0.499, 0.499, 0.749, 0.499, 0.626, 0.001001, 0.626, 0.001001, 0.749, 0.249, 0.126, 0.126, 0.126, 0.126, 0.624, 0.249, 0.624, 0.749, 0.624, 0.749, 0.501, 0.251, 0.501, 0.251, 0.624, 0.749, 0.001001, 0.626, 0.001001, 0.626, 0.499, 0.749, 0.499, 0.499, 0.874, 0.499, 0.751, 0.001001, 0.751, 0.001001, 0.874, 0.874, 0.001001, 0.751, 0.001001, 0.751, 0.499, 0.874, 0.499, 0.499, 0.999, 0.499, 0.876, 0.001001, 0.876, 0.001001, 0.999, 0.999, 0.001001, 0.876, 0.001001, 0.876, 0.499, 0.999, 0.499, 0.499, 0.124, 0.499, 0.001001, 0.001001, 0.001001, 0.001001, 0.124])
me_plane_005.materials.append(mat_roof)
me_plane_005.materials.append(mat_wood)
me_plane_005.update()
me_plane_007 = bpy.data.meshes.new('Plane.007')
me_plane_007.from_pydata([(-0.3365, -0.06166, 0.0), (0.04146, 0.02261, 0.0), (-0.0139, 0.2661, 0.0), (-0.07008, 0.455, 0.0), (-0.1321, 0.484, 0.0), (-0.416, 0.4116, 0.0), (-0.3623, 0.1541, 0.0), (-0.3622, 0.05722, 0.0), (-0.3365, -0.06166, 11.87), (0.04146, 0.02261, 11.87), (-0.0139, 0.2661, 11.87), (-0.07008, 0.455, 11.87), (-0.1321, 0.484, 11.87), (-0.416, 0.4116, 11.87), (-0.3623, 0.1541, 11.87), (-0.3622, 0.05722, 11.87)], [], [(5, 6, 14, 13), (4, 5, 13, 12), (14, 15, 8, 9, 10, 11, 12, 13), (6, 7, 15, 14), (7, 0, 8, 15), (0, 1, 9, 8), (1, 2, 10, 9), (2, 3, 11, 10), (3, 4, 12, 11)])
me_plane_007.polygons.foreach_set('material_index', [1, 1, 0, 1, 1, 1, 1, 1, 1])
_uv = me_plane_007.uv_layers.new(name='UVMap')
_uv.uv.foreach_set('vector', [0.7133, 0.001001, 0.5724, 0.001001, 0.5724, 0.5704, 0.7133, 0.5704, 0.5704, 0.2847, 0.5704, 0.1439, 0.001001, 0.1439, 0.001001, 0.2847, 0.2223, 0.2946, 0.2496, 0.287, 0.2847, 0.2867, 0.2847, 0.4276, 0.2127, 0.4272, 0.1559, 0.4222, 0.1439, 0.4025, 0.1464, 0.296, 0.1419, 0.2867, 0.001001, 0.2867, 0.001001, 0.8561, 0.1419, 0.8561, 0.5704, 0.999, 0.5704, 0.8581, 0.001001, 0.8581, 0.001001, 0.999, 0.8561, 0.001001, 0.7153, 0.001001, 0.7153, 0.5704, 0.8561, 0.5704, 0.7133, 0.8561, 0.7133, 0.7153, 0.1439, 0.7153, 0.1439, 0.8561, 0.999, 0.001001, 0.8581, 0.001001, 0.8581, 0.5704, 0.999, 0.5704, 0.5704, 0.1419, 0.5704, 0.001001, 0.001001, 0.001001, 0.001001, 0.1419])
me_plane_007.materials.append(mat_roof)
me_plane_007.materials.append(mat_wood)
me_plane_007.update()
me_plane_008 = bpy.data.meshes.new('Plane.008')
me_plane_008.from_pydata([(0.5479, 0.1585, 0.0), (0.2486, 0.06846, 0.0), (0.1325, 0.02896, 0.0), (0.07537, 0.1818, 0.0), (0.02777, 0.3276, 0.0), (-0.008578, 0.4757, 0.0), (0.2367, 0.5134, 0.0), (0.3797, 0.5313, 0.0), (0.4472, 0.5169, 0.0), (0.516, 0.3124, 0.0), (0.5479, 0.1585, 11.36), (0.2486, 0.06846, 11.36), (0.1325, 0.02896, 11.36), (0.07537, 0.1818, 11.36), (0.02777, 0.3276, 11.36), (-0.008578, 0.4757, 11.36), (0.2367, 0.5134, 11.36), (0.3797, 0.5313, 11.36), (0.4472, 0.5169, 11.36), (0.516, 0.3124, 11.36)], [], [(6, 5, 15, 16), (19, 18, 17, 16, 15, 14, 13, 12, 11, 10), (3, 2, 12, 13), (0, 9, 19, 10), (7, 6, 16, 17), (4, 3, 13, 14), (1, 0, 10, 11), (8, 7, 17, 18), (5, 4, 14, 15), (2, 1, 11, 12), (9, 8, 18, 19)])
me_plane_008.polygons.foreach_set('material_index', [1, 0, 1, 1, 1, 1, 1, 1, 1, 1, 1])
_uv = me_plane_008.uv_layers.new(name='UVMap')
_uv.uv.foreach_set('vector', [0.124, 0.126, 0.001001, 0.126, 0.001001, 0.624, 0.124, 0.624, 0.08295, 0.749, 0.02632, 0.7477, 0.01742, 0.7317, 0.01072, 0.6939, 0.001001, 0.6285, 0.04096, 0.626, 0.08122, 0.6265, 0.124, 0.6289, 0.1232, 0.6616, 0.124, 0.7449, 0.624, 0.249, 0.624, 0.126, 0.126, 0.126, 0.126, 0.249, 0.249, 0.251, 0.126, 0.251, 0.126, 0.749, 0.249, 0.749, 0.749, 0.374, 0.749, 0.251, 0.251, 0.251, 0.251, 0.374, 0.374, 0.376, 0.251, 0.376, 0.251, 0.874, 0.374, 0.874, 0.874, 0.499, 0.874, 0.376, 0.376, 0.376, 0.376, 0.499, 0.499, 0.501, 0.376, 0.501, 0.376, 0.999, 0.499, 0.999, 0.999, 0.124, 0.999, 0.001001, 0.501, 0.001001, 0.501, 0.124, 0.624, 0.501, 0.501, 0.501, 0.501, 0.999, 0.624, 0.999, 0.499, 0.124, 0.499, 0.001001, 0.001001, 0.001001, 0.001001, 0.124])
me_plane_008.materials.append(mat_roof)
me_plane_008.materials.append(mat_wood)
me_plane_008.update()
me_plane_009 = bpy.data.meshes.new('Plane.009')
me_plane_009.from_pydata([(0.246, -0.3922, 0.0), (0.1411, -0.02393, 0.0), (0.4595, 0.05302, 0.0), (0.4806, -0.02738, 0.0), (0.5102, -0.1077, 0.0), (0.5332, -0.1795, 0.0), (0.5312, -0.2486, 0.0), (0.486, -0.3098, 0.0), (0.4245, -0.3409, 0.0), (0.246, -0.3922, 13.68), (0.1411, -0.02393, 13.68), (0.4595, 0.05302, 13.68), (0.4806, -0.02738, 13.68), (0.5102, -0.1077, 13.68), (0.5332, -0.1795, 13.68), (0.5312, -0.2486, 13.68), (0.486, -0.3098, 13.68), (0.4245, -0.3409, 13.68)], [], [(4, 3, 12, 13), (10, 9, 17, 16, 15, 14, 13, 12, 11), (5, 4, 13, 14), (6, 5, 14, 15), (7, 6, 15, 16), (8, 7, 16, 17), (0, 8, 17, 9), (1, 0, 9, 10), (2, 1, 10, 11), (3, 2, 11, 12)])
me_plane_009.polygons.foreach_set('material_index', [1, 0, 1, 1, 1, 1, 1, 1, 1, 1])
_uv = me_plane_009.uv_layers.new(name='UVMap')
_uv.uv.foreach_set('vector', [0.499, 0.399, 0.499, 0.201, 0.001001, 0.201, 0.001001, 0.399, 0.624, 0.801, 0.624, 0.999, 0.5557, 0.9988, 0.5308, 0.992, 0.5087, 0.968, 0.501, 0.9339, 0.5019, 0.8949, 0.5043, 0.8508, 0.5036, 0.8078, 0.624, 0.001001, 0.501, 0.001001, 0.501, 0.799, 0.624, 0.799, 0.499, 0.599, 0.499, 0.401, 0.001001, 0.401, 0.001001, 0.599, 0.749, 0.001001, 0.626, 0.001001, 0.626, 0.799, 0.749, 0.799, 0.499, 0.799, 0.499, 0.601, 0.001001, 0.601, 0.001001, 0.799, 0.874, 0.001001, 0.751, 0.001001, 0.751, 0.799, 0.874, 0.799, 0.499, 0.999, 0.499, 0.801, 0.001001, 0.801, 0.001001, 0.999, 0.999, 0.001001, 0.876, 0.001001, 0.876, 0.799, 0.999, 0.799, 0.499, 0.199, 0.499, 0.001001, 0.001001, 0.001001, 0.001001, 0.199])
me_plane_009.materials.append(mat_roof)
me_plane_009.materials.append(mat_wood)
me_plane_009.update()
me_plane_010 = bpy.data.meshes.new('Plane.010')
me_plane_010.from_pydata([(-0.6641, -0.131, 0.0), (-0.4054, -0.07749, 0.0), (-0.4892, 0.342, 0.0), (-0.5075, 0.4433, 0.0), (-0.3816, 0.4567, 0.0), (-0.09638, 0.536, 0.0), (-0.1083, 0.6366, 0.0), (-0.07145, 0.6346, 0.0), (-0.02968, 0.5021, 0.0), (0.4013, 0.5614, 0.0), (0.4502, 0.5571, 0.0), (0.5397, 0.5549, 0.0), (0.5523, 0.5162, 0.0), (0.4792, 0.5126, 0.0), (0.5181, 0.4216, 0.0), (0.5624, 0.4363, 0.0), (0.5745, 0.3938, 0.0), (0.5281, 0.3836, 0.0), (0.5552, 0.3116, 0.0), (0.5704, 0.2068, 0.0), (0.5987, 0.1234, 0.0), (0.6645, 0.1415, 0.0), (0.6856, 0.06002, 0.0), (0.8033, 0.03525, 0.0), (0.869, 0.04862, 0.0), (0.9028, 0.1278, 0.0), (0.8659, 0.2266, 0.0), (0.8285, 0.3466, 0.0), (0.7589, 0.4606, 0.0), (0.6347, 0.591, 0.0), (0.5605, 0.6581, 0.0), (0.4074, 0.6912, 0.0), (0.1382, 0.7099, 0.0), (-0.08504, 0.7039, 0.0), (-0.2526, 0.6961, 0.0), (-0.4301, 0.675, 0.0), (-0.6274, 0.6076, 0.0), (-0.6699, 0.4838, 0.0), (-0.7048, 0.3553, 0.0), (-0.6797, 0.1351, 0.0), (-0.6641, -0.131, 15.04), (-0.4054, -0.07749, 15.04), (-0.4892, 0.342, 15.04), (-0.5075, 0.4433, 15.04), (-0.3816, 0.4567, 15.04), (-0.09638, 0.536, 15.04), (-0.1083, 0.6366, 15.04), (-0.07145, 0.6346, 15.04), (-0.02968, 0.5021, 15.04), (0.4013, 0.5614, 15.04), (0.4502, 0.5571, 15.04), (0.5397, 0.5549, 15.04), (0.5523, 0.5162, 15.04), (0.4792, 0.5126, 15.04), (0.5181, 0.4216, 15.04), (0.5624, 0.4363, 15.04), (0.5745, 0.3938, 15.04), (0.5281, 0.3836, 15.04), (0.5552, 0.3116, 15.04), (0.5704, 0.2068, 15.04), (0.5987, 0.1234, 15.04), (0.6645, 0.1415, 15.04), (0.6856, 0.06002, 15.04), (0.8033, 0.03525, 15.04), (0.869, 0.04862, 15.04), (0.9028, 0.1278, 15.04), (0.8659, 0.2266, 15.04), (0.8285, 0.3466, 15.04), (0.7589, 0.4606, 15.04), (0.6347, 0.591, 15.04), (0.5605, 0.6581, 15.04), (0.4074, 0.6912, 15.04), (0.1382, 0.7099, 15.04), (-0.08504, 0.7039, 15.04), (-0.2526, 0.6961, 15.04), (-0.4301, 0.675, 15.04), (-0.6274, 0.6076, 15.04), (-0.6699, 0.4838, 15.04), (-0.7048, 0.3553, 15.04), (-0.6797, 0.1351, 15.04)], [], [(20, 21, 61, 60), (66, 67, 68, 69, 70, 71, 72, 73, 74, 75, 76, 77, 78, 79, 40, 41, 42, 43, 44, 45, 46, 47, 48, 49, 50, 51, 52, 53, 54, 55, 56, 57, 58, 59, 60, 61, 62, 63, 64, 65), (21, 22, 62, 61), (22, 23, 63, 62), (23, 24, 64, 63), (24, 25, 65, 64), (25, 26, 66, 65), (26, 27, 67, 66), (0, 1, 41, 40), (27, 28, 68, 67), (1, 2, 42, 41), (28, 29, 69, 68), (2, 3, 43, 42), (29, 30, 70, 69), (3, 4, 44, 43), (30, 31, 71, 70), (4, 5, 45, 44), (31, 32, 72, 71), (5, 6, 46, 45), (32, 33, 73, 72), (6, 7, 47, 46), (33, 34, 74, 73), (7, 8, 48, 47), (34, 35, 75, 74), (8, 9, 49, 48), (35, 36, 76, 75), (9, 10, 50, 49), (36, 37, 77, 76), (10, 11, 51, 50), (37, 38, 78, 77), (11, 12, 52, 51), (38, 39, 79, 78), (12, 13, 53, 52), (39, 0, 40, 79), (13, 14, 54, 53), (14, 15, 55, 54), (15, 16, 56, 55), (16, 17, 57, 56), (17, 18, 58, 57), (18, 19, 59, 58), (19, 20, 60, 59)])
me_plane_010.polygons.foreach_set('material_index', [1, 0, 1, 1, 1, 1, 1, 1, 1, 1, 1, 1, 1, 1, 1, 1, 1, 1, 1, 1, 1, 1, 1, 1, 1, 1, 1, 1, 1, 1, 1, 1, 1, 1, 1, 1, 1, 1, 1, 1, 1])
_uv = me_plane_010.uv_layers.new(name='UVMap')
_uv.uv.foreach_set('vector', [0.1101, 0.1121, 0.001001, 0.1121, 0.001001, 0.3323, 0.1101, 0.3323, 0.9732, 0.9972, 0.9559, 0.9956, 0.9388, 0.9917, 0.9186, 0.9843, 0.9081, 0.9797, 0.901, 0.9695, 0.8942, 0.9512, 0.8914, 0.9359, 0.8899, 0.9244, 0.89, 0.9121, 0.8963, 0.8981, 0.913, 0.8943, 0.9304, 0.8909, 0.9616, 0.8909, 0.999, 0.8899, 0.9956, 0.908, 0.9356, 0.9055, 0.9212, 0.905, 0.9213, 0.9138, 0.9147, 0.9339, 0.9005, 0.9338, 0.9014, 0.9363, 0.9205, 0.9382, 0.9191, 0.9681, 0.9204, 0.9714, 0.9222, 0.9775, 0.9278, 0.978, 0.9271, 0.973, 0.9405, 0.975, 0.9391, 0.9781, 0.9452, 0.9786, 0.9459, 0.9754, 0.9564, 0.9767, 0.9713, 0.9769, 0.9834, 0.9782, 0.9819, 0.9828, 0.9937, 0.9836, 0.999, 0.9915, 0.9982, 0.9961, 0.9876, 0.999, 0.3323, 0.2212, 0.3323, 0.1121, 0.1121, 0.1121, 0.1121, 0.2212, 0.2212, 0.2232, 0.1121, 0.2232, 0.1121, 0.4434, 0.2212, 0.4434, 0.4434, 0.1101, 0.4434, 0.001001, 0.2232, 0.001001, 0.2232, 0.1101, 0.4434, 0.1121, 0.3343, 0.1121, 0.3343, 0.3323, 0.4434, 0.3323, 0.3323, 0.5546, 0.3323, 0.4454, 0.1121, 0.4454, 0.1121, 0.5546, 0.3323, 0.2232, 0.2232, 0.2232, 0.2232, 0.4434, 0.3323, 0.4434, 0.5546, 0.4434, 0.5546, 0.3343, 0.3343, 0.3343, 0.3343, 0.4434, 0.5546, 0.001001, 0.4454, 0.001001, 0.4454, 0.2212, 0.5546, 0.2212, 0.5546, 0.5546, 0.5546, 0.4454, 0.3343, 0.4454, 0.3343, 0.5546, 0.1101, 0.3343, 0.001001, 0.3343, 0.001001, 0.5546, 0.1101, 0.5546, 0.2212, 0.6657, 0.2212, 0.5566, 0.001001, 0.5566, 0.001001, 0.6657, 0.6657, 0.001001, 0.5566, 0.001001, 0.5566, 0.2212, 0.6657, 0.2212, 0.6657, 0.3323, 0.6657, 0.2232, 0.4454, 0.2232, 0.4454, 0.3323, 0.6657, 0.3343, 0.5566, 0.3343, 0.5566, 0.5546, 0.6657, 0.5546, 0.4434, 0.6657, 0.4434, 0.5566, 0.2232, 0.5566, 0.2232, 0.6657, 0.7768, 0.001001, 0.6677, 0.001001, 0.6677, 0.2212, 0.7768, 0.2212, 0.6657, 0.6657, 0.6657, 0.5566, 0.4454, 0.5566, 0.4454, 0.6657, 0.7768, 0.2232, 0.6677, 0.2232, 0.6677, 0.4434, 0.7768, 0.4434, 0.2212, 0.7768, 0.2212, 0.6677, 0.001001, 0.6677, 0.001001, 0.7768, 0.7768, 0.4454, 0.6677, 0.4454, 0.6677, 0.6657, 0.7768, 0.6657, 0.4434, 0.7768, 0.4434, 0.6677, 0.2232, 0.6677, 0.2232, 0.7768, 0.8879, 0.001001, 0.7788, 0.001001, 0.7788, 0.2212, 0.8879, 0.2212, 0.6657, 0.7768, 0.6657, 0.6677, 0.4454, 0.6677, 0.4454, 0.7768, 0.8879, 0.2232, 0.7788, 0.2232, 0.7788, 0.4434, 0.8879, 0.4434, 0.2212, 0.8879, 0.2212, 0.7788, 0.001001, 0.7788, 0.001001, 0.8879, 0.8879, 0.4454, 0.7788, 0.4454, 0.7788, 0.6657, 0.8879, 0.6657, 0.4434, 0.8879, 0.4434, 0.7788, 0.2232, 0.7788, 0.2232, 0.8879, 0.7768, 0.6677, 0.6677, 0.6677, 0.6677, 0.8879, 0.7768, 0.8879, 0.6657, 0.8879, 0.6657, 0.7788, 0.4454, 0.7788, 0.4454, 0.8879, 0.8879, 0.6677, 0.7788, 0.6677, 0.7788, 0.8879, 0.8879, 0.8879, 0.2212, 0.999, 0.2212, 0.8899, 0.001001, 0.8899, 0.001001, 0.999, 0.999, 0.001001, 0.8899, 0.001001, 0.8899, 0.2212, 0.999, 0.2212, 0.4434, 0.999, 0.4434, 0.8899, 0.2232, 0.8899, 0.2232, 0.999, 0.999, 0.2232, 0.8899, 0.2232, 0.8899, 0.4434, 0.999, 0.4434, 0.6657, 0.999, 0.6657, 0.8899, 0.4454, 0.8899, 0.4454, 0.999, 0.999, 0.4454, 0.8899, 0.4454, 0.8899, 0.6657, 0.999, 0.6657, 0.8879, 0.999, 0.8879, 0.8899, 0.6677, 0.8899, 0.6677, 0.999, 0.999, 0.6677, 0.8899, 0.6677, 0.8899, 0.8879, 0.999, 0.8879, 0.2212, 0.1101, 0.2212, 0.001001, 0.001001, 0.001001, 0.001001, 0.1101])
me_plane_010.materials.append(mat_roof)
me_plane_010.materials.append(mat_wood)
me_plane_010.update()
me_plane_011 = bpy.data.meshes.new('Plane.011')
me_plane_011.from_pydata([(-0.7847, -0.1989, 0.0), (-0.6778, -0.1773, 0.0), (-0.6494, -0.3355, 0.0), (-0.6548, -0.3626, 0.0), (-0.7684, -0.3788, 0.0), (-0.7847, -0.1966, 11.11), (-0.6778, -0.1749, 11.11), (-0.6494, -0.3332, 11.11), (-0.6548, -0.3602, 11.11), (-0.7684, -0.3765, 11.11)], [], [(9, 8, 7, 6, 5), (1, 0, 5, 6), (2, 1, 6, 7), (3, 2, 7, 8), (4, 3, 8, 9), (0, 4, 9, 5)])
me_plane_011.polygons.foreach_set('material_index', [0, 1, 1, 1, 1, 1])
_uv = me_plane_011.uv_layers.new(name='UVMap')
_uv.uv.foreach_set('vector', [0.299, 0.301, 0.299, 0.3917, 0.2853, 0.399, 0.201, 0.3945, 0.2043, 0.3084, 0.799, 0.099, 0.799, 0.001001, 0.001001, 0.001001, 0.001001, 0.099, 0.099, 0.101, 0.001001, 0.101, 0.001001, 0.899, 0.099, 0.899, 0.899, 0.199, 0.899, 0.101, 0.101, 0.101, 0.101, 0.199, 0.199, 0.201, 0.101, 0.201, 0.101, 0.999, 0.199, 0.999, 0.999, 0.299, 0.999, 0.201, 0.201, 0.201, 0.201, 0.299])
me_plane_011.materials.append(mat_roof)
me_plane_011.materials.append(mat_wood)
me_plane_011.update()
me_plane_012 = bpy.data.meshes.new('Plane.012')
me_plane_012.from_pydata([(-0.8301, 0.102, 0.0), (-0.7014, 0.1126, 0.0), (-0.6908, -0.122, 0.0), (-0.7948, -0.1361, 0.0), (-0.8301, 0.1043, 12.82), (-0.7014, 0.1149, 12.82), (-0.6908, -0.1196, 12.82), (-0.7948, -0.1337, 12.82)], [], [(5, 4, 7, 6), (1, 0, 4, 5), (2, 1, 5, 6), (3, 2, 6, 7), (0, 3, 7, 4)])
me_plane_012.polygons.foreach_set('material_index', [0, 1, 1, 1, 1])
_uv = me_plane_012.uv_layers.new(name='UVMap')
_uv.uv.foreach_set('vector', [0.374, 0.001001, 0.251, 0.001001, 0.251, 0.099, 0.374, 0.099, 0.124, 0.001001, 0.001001, 0.001001, 0.001001, 0.799, 0.124, 0.799, 0.999, 0.899, 0.999, 0.801, 0.001001, 0.801, 0.001001, 0.899, 0.249, 0.001001, 0.126, 0.001001, 0.126, 0.799, 0.249, 0.799, 0.999, 0.999, 0.999, 0.901, 0.001001, 0.901, 0.001001, 0.999])
me_plane_012.materials.append(mat_roof)
me_plane_012.materials.append(mat_wood)
me_plane_012.update()
me_plane_013 = bpy.data.meshes.new('Plane.013')
me_plane_013.from_pydata([(-0.8683, 0.3042, 0.0), (-0.7137, 0.1655, 0.0), (-0.7384, 0.3048, 0.0), (-0.8394, 0.1514, 0.0), (-0.8394, 0.1537, 14.31), (-0.8683, 0.3065, 14.31), (-0.7137, 0.1678, 14.31), (-0.7384, 0.3071, 14.31)], [], [(4, 6, 7, 5), (0, 3, 4, 5), (1, 2, 7, 6), (2, 0, 5, 7), (3, 1, 6, 4)])
me_plane_013.polygons.foreach_set('material_index', [0, 1, 1, 1, 1])
_uv = me_plane_013.uv_layers.new(name='UVMap')
_uv.uv.foreach_set('vector', [0.374, 0.001001, 0.251, 0.001001, 0.251, 0.099, 0.374, 0.099, 0.124, 0.001001, 0.001001, 0.001001, 0.001001, 0.799, 0.124, 0.799, 0.999, 0.899, 0.999, 0.801, 0.001001, 0.801, 0.001001, 0.899, 0.249, 0.001001, 0.126, 0.001001, 0.126, 0.799, 0.249, 0.799, 0.999, 0.999, 0.999, 0.901, 0.001001, 0.901, 0.001001, 0.999])
me_plane_013.materials.append(mat_roof)
me_plane_013.materials.append(mat_wood)
me_plane_013.update()
me_plane_014 = bpy.data.meshes.new('Plane.014')
me_plane_014.from_pydata([(-0.728, 0.406, 0.0), (-0.7953, 0.553, 0.0), (-0.7328, 0.3418, 0.0), (-0.8648, 0.3378, 0.0), (-0.8674, 0.4518, 0.0), (-0.8409, 0.5115, 0.0), (-0.7819, 0.5652, 0.0), (-0.6931, 0.5314, 0.0), (-0.7249, 0.4479, 0.0), (-0.7328, 0.3441, 14.4), (-0.8648, 0.3401, 14.4), (-0.8674, 0.4542, 14.4), (-0.8409, 0.5139, 14.4), (-0.7953, 0.5554, 14.4), (-0.728, 0.4084, 14.4), (-0.7819, 0.5676, 14.4), (-0.6931, 0.5338, 14.4), (-0.7249, 0.4502, 14.4)], [], [(0, 8, 17, 14), (14, 17, 16, 15, 13, 12, 11, 10, 9), (3, 2, 9, 10), (4, 3, 10, 11), (5, 4, 11, 12), (1, 5, 12, 13), (2, 0, 14, 9), (6, 1, 13, 15), (7, 6, 15, 16), (8, 7, 16, 17)])
me_plane_014.polygons.foreach_set('material_index', [1, 0, 1, 1, 1, 1, 1, 1, 1, 1])
_uv = me_plane_014.uv_layers.new(name='UVMap')
_uv.uv.foreach_set('vector', [0.6657, 0.249, 0.6657, 0.126, 0.001001, 0.126, 0.001001, 0.249, 0.07787, 0.6747, 0.07496, 0.696, 0.08233, 0.7414, 0.03285, 0.749, 0.02725, 0.7414, 0.008223, 0.7158, 0.001001, 0.683, 0.01471, 0.626, 0.08233, 0.6419, 0.749, 0.001001, 0.6677, 0.001001, 0.6677, 0.999, 0.749, 0.999, 0.6657, 0.374, 0.6657, 0.251, 0.001001, 0.251, 0.001001, 0.374, 0.8323, 0.001001, 0.751, 0.001001, 0.751, 0.999, 0.8323, 0.999, 0.6657, 0.499, 0.6657, 0.376, 0.001001, 0.376, 0.001001, 0.499, 0.9157, 0.001001, 0.8343, 0.001001, 0.8343, 0.999, 0.9157, 0.999, 0.6657, 0.624, 0.6657, 0.501, 0.001001, 0.501, 0.001001, 0.624, 0.999, 0.001001, 0.9177, 0.001001, 0.9177, 0.999, 0.999, 0.999, 0.6657, 0.124, 0.6657, 0.001001, 0.001001, 0.001001, 0.001001, 0.124])
me_plane_014.materials.append(mat_roof)
me_plane_014.materials.append(mat_wood)
me_plane_014.update()
me_plane_015 = bpy.data.meshes.new('Plane.015')
me_plane_015.from_pydata([(0.5708, -0.1516, 0.0), (0.5397, -0.08799, 0.0), (0.5397, -0.02982, 0.0), (0.5897, -0.01765, 0.0), (0.675, -0.02982, 0.0), (0.6844, 0.01076, 0.0), (0.9604, -0.05417, 0.0), (0.9387, -0.1624, 0.0), (0.8698, -0.2327, 0.0), (0.5397, -0.08564, 12.35), (0.5397, -0.02747, 12.35), (0.5708, -0.1492, 12.35), (0.5897, -0.0153, 12.35), (0.675, -0.02747, 12.35), (0.6844, 0.01311, 12.35), (0.9604, -0.05182, 12.35), (0.9387, -0.16, 12.35), (0.8698, -0.2304, 12.35)], [], [(2, 1, 9, 10), (11, 17, 16, 15, 14, 13, 12, 10, 9), (1, 0, 11, 9), (3, 2, 10, 12), (4, 3, 12, 13), (5, 4, 13, 14), (6, 5, 14, 15), (7, 6, 15, 16), (8, 7, 16, 17), (0, 8, 17, 11)])
me_plane_015.polygons.foreach_set('material_index', [1, 0, 1, 1, 1, 1, 1, 1, 1, 1])
_uv = me_plane_015.uv_layers.new(name='UVMap')
_uv.uv.foreach_set('vector', [0.499, 0.399, 0.499, 0.201, 0.001001, 0.201, 0.001001, 0.399, 0.5077, 0.9715, 0.501, 0.8251, 0.5543, 0.801, 0.624, 0.8028, 0.624, 0.9368, 0.5977, 0.9367, 0.5928, 0.9773, 0.5781, 0.999, 0.5423, 0.9927, 0.624, 0.001001, 0.501, 0.001001, 0.501, 0.799, 0.624, 0.799, 0.499, 0.599, 0.499, 0.401, 0.001001, 0.401, 0.001001, 0.599, 0.749, 0.001001, 0.626, 0.001001, 0.626, 0.799, 0.749, 0.799, 0.499, 0.799, 0.499, 0.601, 0.001001, 0.601, 0.001001, 0.799, 0.874, 0.001001, 0.751, 0.001001, 0.751, 0.799, 0.874, 0.799, 0.499, 0.999, 0.499, 0.801, 0.001001, 0.801, 0.001001, 0.999, 0.999, 0.001001, 0.876, 0.001001, 0.876, 0.799, 0.999, 0.799, 0.499, 0.199, 0.499, 0.001001, 0.001001, 0.001001, 0.001001, 0.199])
me_plane_015.materials.append(mat_roof)
me_plane_015.materials.append(mat_wood)
me_plane_015.update()
me_plane_016 = bpy.data.meshes.new('Plane.016')
me_plane_016.from_pydata([(0.07314, -0.7284, 0.0), (0.1356, -0.6069, 0.0), (0.5775, -0.2574, 0.0), (0.6662, -0.4134, 0.0), (0.7724, -0.299, 0.0), (0.629, -0.1962, 0.0), (0.09462, -0.7941, 0.0), (0.1907, -0.7968, 0.0), (0.4585, -0.5993, 0.0), (0.5464, -0.5425, 0.0), (0.514, -0.3328, 0.0), (0.3868, -0.4208, 0.0), (0.3909, -0.4559, 0.0), (0.04998, -0.6575, 0.0), (0.6662, -0.411, 11.5), (0.7724, -0.2967, 11.5), (0.629, -0.1939, 11.5), (0.5775, -0.255, 11.5), (0.07314, -0.726, 11.5), (0.09462, -0.7918, 11.5), (0.1907, -0.7945, 11.5), (0.4585, -0.597, 11.5), (0.5464, -0.5402, 11.5), (0.514, -0.3305, 11.5), (0.3868, -0.4184, 11.5), (0.3909, -0.4536, 11.5), (0.1356, -0.6045, 11.5), (0.04998, -0.6552, 11.5)], [], [(26, 27, 18, 19, 20, 21, 22, 14, 15, 16, 17, 23, 24, 25), (3, 4, 15, 14), (4, 5, 16, 15), (5, 2, 17, 16), (0, 6, 19, 18), (6, 7, 20, 19), (7, 8, 21, 20), (8, 9, 22, 21), (9, 3, 14, 22), (2, 10, 23, 17), (10, 11, 24, 23), (11, 12, 25, 24), (12, 1, 26, 25), (13, 0, 18, 27), (1, 13, 27, 26)])
me_plane_016.polygons.foreach_set('material_index', [0, 1, 1, 1, 1, 1, 1, 1, 1, 1, 1, 1, 1, 1, 1])
_uv = me_plane_016.uv_layers.new(name='UVMap')
_uv.uv.foreach_set('vector', [0.2074, 0.7574, 0.2212, 0.7702, 0.1511, 0.7736, 0.08606, 0.7768, 0.02387, 0.7672, 0.01139, 0.724, 0.001001, 0.7104, 0.02744, 0.6877, 0.05085, 0.6677, 0.2212, 0.6739, 0.2054, 0.6841, 0.1859, 0.6967, 0.1964, 0.7168, 0.1662, 0.7192, 0.1101, 0.1121, 0.001001, 0.1121, 0.001001, 0.5546, 0.1101, 0.5546, 0.5546, 0.2212, 0.5546, 0.1121, 0.1121, 0.1121, 0.1121, 0.2212, 0.2212, 0.2232, 0.1121, 0.2232, 0.1121, 0.6657, 0.2212, 0.6657, 0.6657, 0.3323, 0.6657, 0.2232, 0.2232, 0.2232, 0.2232, 0.3323, 0.3323, 0.3343, 0.2232, 0.3343, 0.2232, 0.7768, 0.3323, 0.7768, 0.7768, 0.4434, 0.7768, 0.3343, 0.3343, 0.3343, 0.3343, 0.4434, 0.4434, 0.4454, 0.3343, 0.4454, 0.3343, 0.8879, 0.4434, 0.8879, 0.8879, 0.1101, 0.8879, 0.001001, 0.4454, 0.001001, 0.4454, 0.1101, 0.5546, 0.4454, 0.4454, 0.4454, 0.4454, 0.8879, 0.5546, 0.8879, 0.999, 0.2212, 0.999, 0.1121, 0.5566, 0.1121, 0.5566, 0.2212, 0.6657, 0.4454, 0.5566, 0.4454, 0.5566, 0.8879, 0.6657, 0.8879, 0.7768, 0.999, 0.7768, 0.8899, 0.3343, 0.8899, 0.3343, 0.999, 0.8879, 0.3343, 0.7788, 0.3343, 0.7788, 0.7768, 0.8879, 0.7768, 0.4434, 0.1101, 0.4434, 0.001001, 0.001001, 0.001001, 0.001001, 0.1101])
me_plane_016.materials.append(mat_roof)
me_plane_016.materials.append(mat_wood)
me_plane_016.update()
me_plane_017 = bpy.data.meshes.new('Plane.017')
me_plane_017.from_pydata([(-0.6697, -0.7427, 0.0), (-0.5628, -0.717, 0.0), (-0.5371, -0.7968, 0.0), (-0.4817, -0.7914, 0.0), (-0.4722, -0.8036, 0.0), (-0.4357, -0.7968, 0.0), (-0.4167, -0.8158, 0.0), (-0.3667, -0.8077, 0.0), (-0.3423, -0.8009, 0.0), (-0.3477, -0.7711, 0.0), (-0.2787, -0.7657, 0.0), (-0.2787, -0.7238, 0.0), (-0.2666, -0.6954, 0.0), (-0.2152, -0.6886, 0.0), (-0.2084, -0.7089, 0.0), (-0.07853, -0.6737, 0.0), (0.009399, -0.8523, 0.0), (-0.08124, -0.9064, 0.0), (-0.226, -0.9416, 0.0), (-0.4086, -0.9673, 0.0), (-0.6223, -0.9795, 0.0), (-0.6345, -0.9024, 0.0), (-0.6318, -0.8293, 0.0), (-0.6697, -0.7955, 0.0), (-0.6697, -0.7404, 9.407), (-0.5628, -0.7147, 9.407), (-0.5371, -0.7945, 9.407), (-0.4817, -0.7891, 9.407), (-0.4722, -0.8012, 9.407), (-0.4357, -0.7945, 9.407), (-0.4167, -0.8134, 9.407), (-0.3667, -0.8053, 9.407), (-0.3423, -0.7985, 9.407), (-0.3477, -0.7688, 9.407), (-0.2787, -0.7634, 9.407), (-0.2787, -0.7214, 9.407), (-0.2666, -0.693, 9.407), (-0.2152, -0.6863, 9.407), (-0.2084, -0.7066, 9.407), (-0.07853, -0.6714, 9.407), (0.009399, -0.8499, 9.407), (-0.08124, -0.9041, 9.407), (-0.226, -0.9392, 9.407), (-0.4086, -0.9649, 9.407), (-0.6223, -0.9771, 9.407), (-0.6345, -0.9, 9.407), (-0.6318, -0.827, 9.407), (-0.6697, -0.7931, 9.407)], [], [(0, 23, 47, 24), (23, 22, 46, 47), (39, 38, 37, 36, 35, 34, 33, 32, 31, 30, 29, 28, 27, 26, 25, 24, 47, 46, 45, 44, 43, 42, 41, 40), (1, 0, 24, 25), (2, 1, 25, 26), (3, 2, 26, 27), (4, 3, 27, 28), (5, 4, 28, 29), (6, 5, 29, 30), (7, 6, 30, 31), (8, 7, 31, 32), (9, 8, 32, 33), (10, 9, 33, 34), (11, 10, 34, 35), (12, 11, 35, 36), (13, 12, 36, 37), (14, 13, 37, 38), (15, 14, 38, 39), (16, 15, 39, 40), (17, 16, 40, 41), (18, 17, 41, 42), (19, 18, 42, 43), (20, 19, 43, 44), (21, 20, 44, 45), (22, 21, 45, 46)])
me_plane_017.polygons.foreach_set('material_index', [1, 1, 0, 1, 1, 1, 1, 1, 1, 1, 1, 1, 1, 1, 1, 1, 1, 1, 1, 1, 1, 1, 1, 1, 1])
_uv = me_plane_017.uv_layers.new(name='UVMap')
_uv.uv.foreach_set('vector', [0.374, 0.001001, 0.251, 0.001001, 0.251, 0.2847, 0.374, 0.2847, 0.249, 0.2847, 0.249, 0.1439, 0.001001, 0.1439, 0.001001, 0.2847, 0.624, 0.8732, 0.613, 0.901, 0.6228, 0.902, 0.6217, 0.9129, 0.609, 0.916, 0.5895, 0.9167, 0.5898, 0.9313, 0.5757, 0.9307, 0.5736, 0.9359, 0.5719, 0.9465, 0.5815, 0.9501, 0.5799, 0.9579, 0.586, 0.9596, 0.5858, 0.9713, 0.624, 0.9752, 0.6165, 0.998, 0.5919, 0.999, 0.5746, 0.9917, 0.5407, 0.9936, 0.5042, 0.9925, 0.501, 0.9476, 0.5054, 0.909, 0.5157, 0.8781, 0.5372, 0.8581, 0.124, 0.2867, 0.001001, 0.2867, 0.001001, 0.5704, 0.124, 0.5704, 0.374, 0.4276, 0.374, 0.2867, 0.126, 0.2867, 0.126, 0.4276, 0.499, 0.001001, 0.376, 0.001001, 0.376, 0.2847, 0.499, 0.2847, 0.374, 0.5704, 0.374, 0.4296, 0.126, 0.4296, 0.126, 0.5704, 0.499, 0.2867, 0.376, 0.2867, 0.376, 0.5704, 0.499, 0.5704, 0.249, 0.7133, 0.249, 0.5724, 0.001001, 0.5724, 0.001001, 0.7133, 0.624, 0.001001, 0.501, 0.001001, 0.501, 0.2847, 0.624, 0.2847, 0.499, 0.7133, 0.499, 0.5724, 0.251, 0.5724, 0.251, 0.7133, 0.624, 0.2867, 0.501, 0.2867, 0.501, 0.5704, 0.624, 0.5704, 0.249, 0.8561, 0.249, 0.7153, 0.001001, 0.7153, 0.001001, 0.8561, 0.749, 0.001001, 0.626, 0.001001, 0.626, 0.2847, 0.749, 0.2847, 0.499, 0.8561, 0.499, 0.7153, 0.251, 0.7153, 0.251, 0.8561, 0.749, 0.2867, 0.626, 0.2867, 0.626, 0.5704, 0.749, 0.5704, 0.749, 0.7133, 0.749, 0.5724, 0.501, 0.5724, 0.501, 0.7133, 0.874, 0.001001, 0.751, 0.001001, 0.751, 0.2847, 0.874, 0.2847, 0.749, 0.8561, 0.749, 0.7153, 0.501, 0.7153, 0.501, 0.8561, 0.874, 0.2867, 0.751, 0.2867, 0.751, 0.5704, 0.874, 0.5704, 0.249, 0.999, 0.249, 0.8581, 0.001001, 0.8581, 0.001001, 0.999, 0.874, 0.5724, 0.751, 0.5724, 0.751, 0.8561, 0.874, 0.8561, 0.499, 0.999, 0.499, 0.8581, 0.251, 0.8581, 0.251, 0.999, 0.999, 0.001001, 0.876, 0.001001, 0.876, 0.2847, 0.999, 0.2847, 0.249, 0.1419, 0.249, 0.001001, 0.001001, 0.001001, 0.001001, 0.1419])
me_plane_017.materials.append(mat_roof)
me_plane_017.materials.append(mat_wood)
me_plane_017.update()
me_plane_018 = bpy.data.meshes.new('Plane.018')
me_plane_018.from_pydata([(-0.8964, 0.4525, 0.0), (-0.9329, 0.6456, 0.0), (-0.8168, 0.5998, 0.0), (-0.8696, 0.7151, 0.0), (-1.0, 0.5387, 0.0), (-1.0, -0.12, 0.0), (-1.05, -0.1283, 0.0), (-1.063, 0.4372, 0.0), (-1.079, 0.2038, 0.0), (-1.073, -0.02159, 0.0), (-1.062, -0.1211, 0.0), (-0.8336, -0.09254, 0.0), (-0.8648, 0.09776, 0.0), (-0.8893, 0.2562, 0.0), (-0.9039, 0.3782, 0.0), (-0.8926, 0.4896, 0.0), (-0.8429, 0.5699, 0.0), (-0.8973, 0.7025, 0.0), (-0.8025, 0.6163, 0.0), (-0.5346, 0.7118, 0.0), (-0.2747, 0.7575, 0.0), (-0.2707, 0.7774, 0.0), (-0.2747, 0.7933, 0.0), (-0.1374, 0.8192, 0.0), (-0.1361, 0.8503, 0.0), (-0.1109, 0.8503, 0.0), (-0.1082, 0.8033, 0.0), (0.04625, 0.792, 0.0), (0.1583, 0.7714, 0.0), (0.2584, 0.7714, 0.0), (0.4686, 0.7078, 0.0), (0.584, 0.6819, 0.0), (0.651, 0.6401, 0.0), (0.7252, 0.6514, 0.0), (0.6974, 0.723, 0.0), (0.647, 0.7277, 0.0), (0.6112, 0.723, 0.0), (0.4096, 0.7926, 0.0), (0.2624, 0.8364, 0.0), (0.1789, 0.8457, 0.0), (0.05156, 0.8643, 0.0), (0.06018, 0.9445, 0.0), (0.005805, 0.9505, 0.0), (0.004479, 0.9365, 0.0), (-0.1102, 0.9485, 0.0), (-0.1726, 0.9233, 0.0), (-0.1712, 0.8702, 0.0), (-0.3861, 0.8477, 0.0), (-0.585, 0.8278, 0.0), (-0.7401, 0.7827, 0.0), (-0.8449, 0.7263, 0.0), (-1.05, -0.126, 12.35), (-1.0, -0.1177, 12.35), (-1.0, 0.541, 12.35), (-1.063, 0.4396, 12.35), (-1.079, 0.2062, 12.35), (-1.073, -0.01924, 12.35), (-1.062, -0.1187, 12.35), (-0.8336, -0.09019, 12.35), (-0.8648, 0.1001, 12.35), (-0.8893, 0.2586, 12.35), (-0.9039, 0.3806, 12.35), (-0.8964, 0.4548, 12.35), (-0.9329, 0.648, 12.35), (-0.8926, 0.492, 12.35), (-0.8429, 0.5722, 12.35), (-0.8168, 0.6022, 12.35), (-0.8696, 0.7175, 12.35), (-0.8973, 0.7048, 12.35), (-0.8025, 0.6186, 12.35), (-0.5346, 0.7141, 12.35), (-0.2747, 0.7599, 12.35), (-0.2707, 0.7797, 12.35), (-0.2747, 0.7957, 12.35), (-0.1374, 0.8215, 12.35), (-0.1361, 0.8527, 12.35), (-0.1109, 0.8527, 12.35), (-0.1082, 0.8056, 12.35), (0.04625, 0.7943, 12.35), (0.1583, 0.7738, 12.35), (0.2584, 0.7738, 12.35), (0.4686, 0.7101, 12.35), (0.584, 0.6843, 12.35), (0.651, 0.6425, 12.35), (0.7252, 0.6538, 12.35), (0.6974, 0.7254, 12.35), (0.647, 0.73, 12.35), (0.6112, 0.7254, 12.35), (0.4096, 0.795, 12.35), (0.2624, 0.8388, 12.35), (0.1789, 0.848, 12.35), (0.05156, 0.8666, 12.35), (0.06018, 0.9468, 12.35), (0.005805, 0.9528, 12.35), (0.004479, 0.9389, 12.35), (-0.1102, 0.9508, 12.35), (-0.1726, 0.9256, 12.35), (-0.1712, 0.8726, 12.35), (-0.3861, 0.85, 12.35), (-0.585, 0.8301, 12.35), (-0.7401, 0.7851, 12.35), (-0.8449, 0.7287, 12.35)], [], [(7, 8, 55, 54), (4, 7, 54, 53), (6, 5, 52, 51), (50, 3, 67, 101), (49, 50, 101, 100), (52, 58, 59, 60, 61, 62, 64, 65, 66, 69, 70, 71, 72, 73, 74, 75, 76, 77, 78, 79, 80, 81, 82, 83, 84, 85, 86, 87, 88, 89, 90, 91, 92, 93, 94, 95, 96, 97, 98, 99, 100, 101, 67, 68, 63, 53, 54, 55, 56, 57, 51), (8, 9, 56, 55), (9, 10, 57, 56), (10, 6, 51, 57), (5, 11, 58, 52), (11, 12, 59, 58), (12, 13, 60, 59), (13, 14, 61, 60), (14, 0, 62, 61), (1, 4, 53, 63), (0, 15, 64, 62), (15, 16, 65, 64), (16, 2, 66, 65), (3, 17, 68, 67), (17, 1, 63, 68), (2, 18, 69, 66), (18, 19, 70, 69), (19, 20, 71, 70), (20, 21, 72, 71), (21, 22, 73, 72), (22, 23, 74, 73), (23, 24, 75, 74), (24, 25, 76, 75), (25, 26, 77, 76), (26, 27, 78, 77), (27, 28, 79, 78), (28, 29, 80, 79), (29, 30, 81, 80), (30, 31, 82, 81), (31, 32, 83, 82), (32, 33, 84, 83), (33, 34, 85, 84), (34, 35, 86, 85), (35, 36, 87, 86), (36, 37, 88, 87), (37, 38, 89, 88), (38, 39, 90, 89), (39, 40, 91, 90), (40, 41, 92, 91), (41, 42, 93, 92), (43, 44, 95, 94), (44, 45, 96, 95), (45, 46, 97, 96), (46, 47, 98, 97), (47, 48, 99, 98), (48, 49, 100, 99)])
me_plane_018.polygons.foreach_set('material_index', [1, 1, 1, 1, 1, 0, 1, 1, 1, 1, 1, 1, 1, 1, 1, 1, 1, 1, 1, 1, 1, 1, 1, 1, 1, 1, 1, 1, 1, 1, 1, 1, 1, 1, 1, 1, 1, 1, 1, 1, 1, 1, 1, 1, 1, 1, 1, 1, 1, 1, 1])
_uv = me_plane_018.uv_layers.new(name='UVMap')
_uv.uv.foreach_set('vector', [0.8561, 0.9365, 0.8561, 0.876, 0.5724, 0.876, 0.5724, 0.9365, 0.2133, 0.001001, 0.1439, 0.001001, 0.1439, 0.249, 0.2133, 0.249, 0.2847, 0.3115, 0.2847, 0.251, 0.001001, 0.251, 0.001001, 0.3115, 0.2847, 0.001001, 0.2153, 0.001001, 0.2153, 0.249, 0.2847, 0.249, 0.2847, 0.374, 0.2847, 0.3135, 0.001001, 0.3135, 0.001001, 0.374, 0.1331, 0.008212, 0.1419, 0.02879, 0.1071, 0.03564, 0.0782, 0.04149, 0.05634, 0.0465, 0.04435, 0.05142, 0.03836, 0.05389, 0.02878, 0.06398, 0.02581, 0.06862, 0.02418, 0.07116, 0.02967, 0.1071, 0.04294, 0.1394, 0.03989, 0.141, 0.03687, 0.1414, 0.0436, 0.1585, 0.03842, 0.1604, 0.04046, 0.1633, 0.04865, 0.161, 0.06307, 0.1781, 0.07562, 0.1898, 0.08373, 0.2013, 0.1115, 0.2219, 0.1253, 0.2337, 0.1378, 0.2391, 0.1419, 0.2483, 0.1275, 0.249, 0.1226, 0.2435, 0.1205, 0.2391, 0.09236, 0.2198, 0.07303, 0.2053, 0.06469, 0.1963, 0.05124, 0.1827, 0.03833, 0.188, 0.03292, 0.1821, 0.03518, 0.1812, 0.02387, 0.1687, 0.0231, 0.1602, 0.0322, 0.1574, 0.01864, 0.1316, 0.005912, 0.1077, 0.001001, 0.08742, 0.00208, 0.07232, 0.00199, 0.06888, 0.001889, 0.065, 0.008645, 0.0578, 0.02135, 0.04426, 0.03345, 0.03148, 0.07174, 0.01688, 0.1105, 0.005228, 0.1282, 0.001001, 0.1304, 0.00197, 0.2847, 0.4365, 0.2847, 0.376, 0.001001, 0.376, 0.001001, 0.4365, 0.3561, 0.001001, 0.2867, 0.001001, 0.2867, 0.249, 0.3561, 0.249, 0.2847, 0.499, 0.2847, 0.4385, 0.001001, 0.4385, 0.001001, 0.499, 0.4276, 0.001001, 0.3581, 0.001001, 0.3581, 0.249, 0.4276, 0.249, 0.5704, 0.3115, 0.5704, 0.251, 0.2867, 0.251, 0.2867, 0.3115, 0.499, 0.001001, 0.4296, 0.001001, 0.4296, 0.249, 0.499, 0.249, 0.5704, 0.374, 0.5704, 0.3135, 0.2867, 0.3135, 0.2867, 0.374, 0.5704, 0.001001, 0.501, 0.001001, 0.501, 0.249, 0.5704, 0.249, 0.5704, 0.4365, 0.5704, 0.376, 0.2867, 0.376, 0.2867, 0.4365, 0.6419, 0.001001, 0.5724, 0.001001, 0.5724, 0.249, 0.6419, 0.249, 0.5704, 0.499, 0.5704, 0.4385, 0.2867, 0.4385, 0.2867, 0.499, 0.6419, 0.251, 0.5724, 0.251, 0.5724, 0.499, 0.6419, 0.499, 0.2847, 0.5615, 0.2847, 0.501, 0.001001, 0.501, 0.001001, 0.5615, 0.7133, 0.001001, 0.6439, 0.001001, 0.6439, 0.249, 0.7133, 0.249, 0.5704, 0.5615, 0.5704, 0.501, 0.2867, 0.501, 0.2867, 0.5615, 0.7133, 0.251, 0.6439, 0.251, 0.6439, 0.499, 0.7133, 0.499, 0.2847, 0.624, 0.2847, 0.5635, 0.001001, 0.5635, 0.001001, 0.624, 0.7847, 0.001001, 0.7153, 0.001001, 0.7153, 0.249, 0.7847, 0.249, 0.5704, 0.624, 0.5704, 0.5635, 0.2867, 0.5635, 0.2867, 0.624, 0.7847, 0.251, 0.7153, 0.251, 0.7153, 0.499, 0.7847, 0.499, 0.2847, 0.6865, 0.2847, 0.626, 0.001001, 0.626, 0.001001, 0.6865, 0.8561, 0.001001, 0.7867, 0.001001, 0.7867, 0.249, 0.8561, 0.249, 0.5704, 0.6865, 0.5704, 0.626, 0.2867, 0.626, 0.2867, 0.6865, 0.8561, 0.251, 0.7867, 0.251, 0.7867, 0.499, 0.8561, 0.499, 0.2847, 0.749, 0.2847, 0.6885, 0.001001, 0.6885, 0.001001, 0.749, 0.6419, 0.501, 0.5724, 0.501, 0.5724, 0.749, 0.6419, 0.749, 0.5704, 0.749, 0.5704, 0.6885, 0.2867, 0.6885, 0.2867, 0.749, 0.7133, 0.501, 0.6439, 0.501, 0.6439, 0.749, 0.7133, 0.749, 0.2847, 0.8115, 0.2847, 0.751, 0.001001, 0.751, 0.001001, 0.8115, 0.7847, 0.501, 0.7153, 0.501, 0.7153, 0.749, 0.7847, 0.749, 0.5704, 0.8115, 0.5704, 0.751, 0.2867, 0.751, 0.2867, 0.8115, 0.8561, 0.501, 0.7867, 0.501, 0.7867, 0.749, 0.8561, 0.749, 0.8561, 0.8115, 0.8561, 0.751, 0.5724, 0.751, 0.5724, 0.8115, 0.9276, 0.001001, 0.8581, 0.001001, 0.8581, 0.249, 0.9276, 0.249, 0.2847, 0.874, 0.2847, 0.8135, 0.001001, 0.8135, 0.001001, 0.874, 0.9276, 0.251, 0.8581, 0.251, 0.8581, 0.499, 0.9276, 0.499, 0.5704, 0.874, 0.5704, 0.8135, 0.2867, 0.8135, 0.2867, 0.874, 0.9276, 0.501, 0.8581, 0.501, 0.8581, 0.749, 0.9276, 0.749, 0.8561, 0.874, 0.8561, 0.8135, 0.5724, 0.8135, 0.5724, 0.874, 0.999, 0.001001, 0.9296, 0.001001, 0.9296, 0.249, 0.999, 0.249, 0.2847, 0.9365, 0.2847, 0.876, 0.001001, 0.876, 0.001001, 0.9365, 0.999, 0.251, 0.9296, 0.251, 0.9296, 0.499, 0.999, 0.499, 0.5704, 0.9365, 0.5704, 0.876, 0.2867, 0.876, 0.2867, 0.9365, 0.999, 0.501, 0.9296, 0.501, 0.9296, 0.749, 0.999, 0.749, 0.2847, 0.999, 0.2847, 0.9385, 0.001001, 0.9385, 0.001001, 0.999])
me_plane_018.materials.append(mat_roof)
me_plane_018.materials.append(mat_wood)
me_plane_018.update()

# ---- objects
ob_reference = bpy.data.objects.new('Reference', None)
ob_plane__collider___repeat = bpy.data.objects.new('Plane [collider] [repeat]', me_plane_001)
ob_plane__collider___repeat__001 = bpy.data.objects.new('Plane [collider] [repeat].001', me_plane_002)
ob_plane__collider___repeat__002 = bpy.data.objects.new('Plane [collider] [repeat].002', me_plane_003)
ob_plane__collider___repeat__003 = bpy.data.objects.new('Plane [collider] [repeat].003', me_plane_004)
ob_plane__collider___repeat__004 = bpy.data.objects.new('Plane [collider] [repeat].004', me_plane_005)
ob_plane__collider___repeat__005 = bpy.data.objects.new('Plane [collider] [repeat].005', me_plane_007)
ob_plane__collider___repeat__006 = bpy.data.objects.new('Plane [collider] [repeat].006', me_plane_008)
ob_plane__collider___repeat__007 = bpy.data.objects.new('Plane [collider] [repeat].007', me_plane_009)
ob_plane__collider___repeat__008 = bpy.data.objects.new('Plane [collider] [repeat].008', me_plane_010)
ob_plane__collider___repeat__009 = bpy.data.objects.new('Plane [collider] [repeat].009', me_plane_011)
ob_plane__collider___repeat__010 = bpy.data.objects.new('Plane [collider] [repeat].010', me_plane_012)
ob_plane__collider___repeat__011 = bpy.data.objects.new('Plane [collider] [repeat].011', me_plane_013)
ob_plane__collider___repeat__012 = bpy.data.objects.new('Plane [collider] [repeat].012', me_plane_014)
ob_plane__collider___repeat__013 = bpy.data.objects.new('Plane [collider] [repeat].013', me_plane_015)
ob_plane__collider___repeat__014 = bpy.data.objects.new('Plane [collider] [repeat].014', me_plane_016)
ob_plane__collider___repeat__015 = bpy.data.objects.new('Plane [collider] [repeat].015', me_plane_017)
ob_plane__collider___repeat__016 = bpy.data.objects.new('Plane [collider] [repeat].016', me_plane_018)

# ---- transforms, parenting, visibility, modifiers, constraints
ob_reference.location = (49.2, -109.9, 0.0)
ob_reference.rotation_euler = (0.0, 0.0, 2.799)
ob_reference.scale = (84.26, 84.27, 0.0)
ob_reference.empty_display_type = 'IMAGE'
ob_reference.empty_display_size = 9.745
ob_reference.empty_image_offset = (-0.3992, -0.6008)
ob_reference.empty_image_depth = 'FRONT'
ob_reference.use_empty_image_alpha = True
ob_reference.color = (1.0, 1.0, 1.0, 0.79)
ob_plane__collider___repeat.location = (0.0, 0.0, 0.0)
ob_plane__collider___repeat.scale = (250.0, 250.0, 1.0)
ob_plane__collider___repeat__001.location = (0.0, 0.0, 0.0)
ob_plane__collider___repeat__001.scale = (250.0, 250.0, 1.0)
ob_plane__collider___repeat__002.location = (0.0, 0.0, 0.0)
ob_plane__collider___repeat__002.scale = (250.0, 250.0, 1.0)
ob_plane__collider___repeat__003.location = (0.0, 0.0, 0.0)
ob_plane__collider___repeat__003.scale = (250.0, 250.0, 1.0)
ob_plane__collider___repeat__004.location = (0.0, 0.0, 0.0)
ob_plane__collider___repeat__004.scale = (250.0, 250.0, 1.0)
ob_plane__collider___repeat__005.location = (0.0, 0.0, 0.0)
ob_plane__collider___repeat__005.scale = (250.0, 250.0, 1.0)
ob_plane__collider___repeat__006.location = (0.0, 0.0, 0.0)
ob_plane__collider___repeat__006.scale = (250.0, 250.0, 1.0)
ob_plane__collider___repeat__007.location = (0.0, 0.0, 0.0)
ob_plane__collider___repeat__007.scale = (250.0, 250.0, 1.0)
ob_plane__collider___repeat__008.location = (0.0, 0.0, 0.0)
ob_plane__collider___repeat__008.scale = (250.0, 250.0, 1.0)
ob_plane__collider___repeat__009.location = (0.0, 0.0, 0.0)
ob_plane__collider___repeat__009.scale = (250.0, 250.0, 1.0)
ob_plane__collider___repeat__010.location = (0.0, 0.0, 0.0)
ob_plane__collider___repeat__010.scale = (250.0, 250.0, 1.0)
ob_plane__collider___repeat__011.location = (0.0, 0.0, 0.0)
ob_plane__collider___repeat__011.scale = (250.0, 250.0, 1.0)
ob_plane__collider___repeat__012.location = (0.0, 0.0, 0.0)
ob_plane__collider___repeat__012.scale = (250.0, 250.0, 1.0)
ob_plane__collider___repeat__013.location = (0.0, 0.0, 0.0)
ob_plane__collider___repeat__013.scale = (250.0, 250.0, 1.0)
ob_plane__collider___repeat__014.location = (0.0, 0.0, 0.0)
ob_plane__collider___repeat__014.scale = (250.0, 250.0, 1.0)
ob_plane__collider___repeat__015.location = (0.0, 0.0, 0.0)
ob_plane__collider___repeat__015.scale = (250.0, 250.0, 1.0)
ob_plane__collider___repeat__016.location = (0.0, 0.0, 0.0)
ob_plane__collider___repeat__016.scale = (250.0, 250.0, 1.0)

# ---- collection membership
col_collection.objects.link(ob_reference)
col_collection.objects.link(ob_plane__collider___repeat)
col_collection.objects.link(ob_plane__collider___repeat__001)
col_collection.objects.link(ob_plane__collider___repeat__002)
col_collection.objects.link(ob_plane__collider___repeat__003)
col_collection.objects.link(ob_plane__collider___repeat__004)
col_collection.objects.link(ob_plane__collider___repeat__005)
col_collection.objects.link(ob_plane__collider___repeat__006)
col_collection.objects.link(ob_plane__collider___repeat__007)
col_collection.objects.link(ob_plane__collider___repeat__008)
col_collection.objects.link(ob_plane__collider___repeat__009)
col_collection.objects.link(ob_plane__collider___repeat__010)
col_collection.objects.link(ob_plane__collider___repeat__011)
col_collection.objects.link(ob_plane__collider___repeat__012)
col_collection.objects.link(ob_plane__collider___repeat__013)
col_collection.objects.link(ob_plane__collider___repeat__014)
col_collection.objects.link(ob_plane__collider___repeat__015)
col_collection.objects.link(ob_plane__collider___repeat__016)

# ---- scene / render settings (as saved in the file)
scene.frame_start = 1; scene.frame_end = 250; scene.frame_set(0)
scene.render.engine = 'BLENDER_EEVEE_NEXT'
scene.cycles.sampling_pattern = 'TABULATED_SOBOL'
scene.cycles.use_light_tree = False
scene.view_settings.view_transform = 'Filmic'
bpy.context.view_layer.update()

# ---- added for rendering (the .blend has no active camera and no usable light): camera, sun
cam_auto = bpy.data.cameras.new('AutoCamera')
cam_auto.lens = 50.0
cam_auto.sensor_width = 36.0
cam_auto.clip_end = 13144.0
ob_auto_camera = bpy.data.objects.new('AutoCamera', cam_auto)
scene.collection.objects.link(ob_auto_camera)
ob_auto_camera.location = (752.801, -906.297, 606.683)
ob_auto_camera.rotation_euler = (1.09748, -7.21219e-08, 0.694738)
scene.camera = ob_auto_camera
light_auto_sun = bpy.data.lights.new('AutoSun', 'SUN')
light_auto_sun.energy = 3.0
light_auto_sun.angle = 0.0523599
ob_auto_sun = bpy.data.objects.new('AutoSun', light_auto_sun)
scene.collection.objects.link(ob_auto_sun)
ob_auto_sun.rotation_euler = (0.872665, 0.174533, 0.523599)
bpy.context.view_layer.update()
